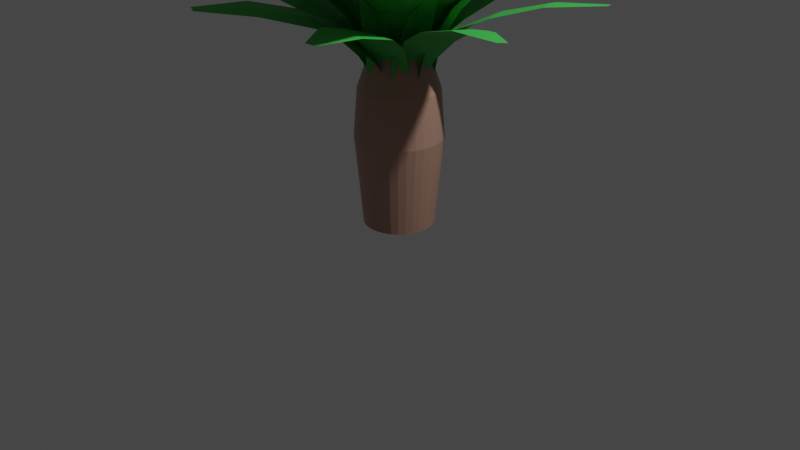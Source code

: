 # Source: Small_Palm_Tree.blend  (saved by Blender 2.80.75; exported with 4.5.12 LTS)
import bpy
from mathutils import Matrix  # noqa: F401  (used for matrix-valued properties, if any)

bpy.ops.wm.read_factory_settings(use_empty=True)
scene = bpy.context.scene
scene.name = 'Scene'

# ---- collections
col_collection = bpy.data.collections.new('Collection'); scene.collection.children.link(col_collection)

# ---- materials (node trees are filled in below, after node groups)
mat_mat_debug_palmtree_trunk = bpy.data.materials.new('Mat_DEBUG_PalmTree_Trunk')
mat_mat_debug_palmtree_trunk.alpha_threshold = 0.0
mat_mat_debug_palmtree_trunk.use_transparent_shadow = False
mat_mat_debug_palmtree_trunk.line_color = (0.0, 0.0, 0.0, 1.0)
mat_mat_debug_palmtree_leaves = bpy.data.materials.new('Mat_DEBUG_PalmTree_Leaves')
mat_mat_debug_palmtree_leaves.use_transparent_shadow = False

# ---- material node trees
mat_mat_debug_palmtree_trunk.use_nodes = True; mat_mat_debug_palmtree_trunk.node_tree.nodes.clear()
_N = mat_mat_debug_palmtree_trunk.node_tree.nodes; _L = mat_mat_debug_palmtree_trunk.node_tree.links
n0 = _N.new('ShaderNodeOutputMaterial'); n0.name = 'Material Output'; n0.location = (542, 341)
n1 = _N.new('ShaderNodeBsdfPrincipled'); n1.name = 'Principled BSDF'; n1.location = (197, 341)
n1.distribution = 'GGX'
n1.subsurface_method = 'BURLEY'
n1.inputs[2].default_value = 0.4
n1.inputs[3].default_value = 1.45
n1.inputs[27].default_value = (0.0, 0.0, 0.0, 1.0)
n1.inputs[28].default_value = 1.0
n2 = _N.new('ShaderNodeRGB'); n2.name = 'RGB'; n2.location = (-67, 301)
n2.outputs[0].default_value = (0.448, 0.2598, 0.1948, 1.0)
_L.new(n1.outputs[0], n0.inputs[0])
_L.new(n2.outputs[0], n1.inputs[0])
n0.is_active_output = True
mat_mat_debug_palmtree_leaves.use_nodes = True; mat_mat_debug_palmtree_leaves.node_tree.nodes.clear()
_N = mat_mat_debug_palmtree_leaves.node_tree.nodes; _L = mat_mat_debug_palmtree_leaves.node_tree.links
n0 = _N.new('ShaderNodeOutputMaterial'); n0.name = 'Material Output'; n0.location = (300, 300)
n1 = _N.new('ShaderNodeBsdfPrincipled'); n1.name = 'Principled BSDF'; n1.location = (10, 300)
n1.distribution = 'GGX'
n1.subsurface_method = 'BURLEY'
n1.inputs[3].default_value = 1.45
n1.inputs[27].default_value = (0.0, 0.0, 0.0, 1.0)
n1.inputs[28].default_value = 1.0
n2 = _N.new('ShaderNodeRGB'); n2.name = 'RGB'; n2.location = (-227, 243)
n2.outputs[0].default_value = (0.04742, 0.5, 0.07077, 1.0)
_L.new(n1.outputs[0], n0.inputs[0])
_L.new(n2.outputs[0], n1.inputs[0])
n0.is_active_output = True

# ---- world
world_world = bpy.data.worlds.new('World'); scene.world = world_world
world_world.use_nodes = True; world_world.node_tree.nodes.clear()
_N = world_world.node_tree.nodes; _L = world_world.node_tree.links
n0 = _N.new('ShaderNodeOutputWorld'); n0.name = 'World Output'; n0.location = (300, 300)
n1 = _N.new('ShaderNodeBackground'); n1.name = 'Background'; n1.location = (10, 300)
n1.inputs[0].default_value = (0.05088, 0.05088, 0.05088, 1.0)
_L.new(n1.outputs[0], n0.inputs[0])
n0.is_active_output = True
world_world.color = (0.05088, 0.05088, 0.05088)
world_world.use_sun_shadow = False
world_world.sun_shadow_jitter_overblur = 0.0

# ---- cameras
cam_camera = bpy.data.cameras.new('Camera')
cam_camera.clip_end = 100.0
cam_camera.ortho_scale = 7.314

# ---- lights
light_light = bpy.data.lights.new('Light', 'POINT')
light_light.transmission_factor = 0.0
light_light.energy = 1000.0
light_light.shadow_soft_size = 0.1
light_light.shadow_maximum_resolution = 0.006
light_light.use_absolute_resolution = True

# ---- meshes
me_cylinder_022 = bpy.data.meshes.new('Cylinder.022')
me_cylinder_022.from_pydata([(-1.302e-07, 0.9015, -1.192e-07), (-1.022e-07, 0.6062, 1.882), (0.1759, 0.8842, -1.192e-07), (0.1183, 0.5945, 1.882), (0.345, 0.8329, -1.192e-07), (0.232, 0.56, 1.882), (0.5008, 0.7496, -1.192e-07), (0.3368, 0.504, 1.882), (0.6375, 0.6375, -1.192e-07), (0.4286, 0.4286, 1.882), (0.7496, 0.5008, -1.192e-07), (0.504, 0.3368, 1.882), (0.8329, 0.345, -1.192e-07), (0.56, 0.232, 1.882), (0.8842, 0.1759, -1.192e-07), (0.5945, 0.1183, 1.882), (0.9015, -2.115e-07, -1.192e-07), (0.6062, -1.425e-07, 1.882), (0.8842, -0.1759, -1.192e-07), (0.5945, -0.1183, 1.882), (0.8329, -0.345, -1.192e-07), (0.56, -0.232, 1.882), (0.7496, -0.5008, -1.192e-07), (0.504, -0.3368, 1.882), (0.6375, -0.6375, -1.192e-07), (0.4286, -0.4286, 1.882), (0.5008, -0.7496, -1.192e-07), (0.3368, -0.504, 1.882), (0.345, -0.8329, -1.192e-07), (0.232, -0.56, 1.882), (0.1759, -0.8842, -1.192e-07), (0.1183, -0.5945, 1.882), (-4.239e-07, -0.9015, -1.192e-07), (-2.997e-07, -0.6062, 1.882), (-0.1759, -0.8842, -1.192e-07), (-0.1183, -0.5945, 1.882), (-0.345, -0.8329, -1.192e-07), (-0.232, -0.56, 1.882), (-0.5008, -0.7496, -1.192e-07), (-0.3368, -0.504, 1.882), (-0.6375, -0.6375, -1.192e-07), (-0.4286, -0.4286, 1.882), (-0.7496, -0.5008, -1.192e-07), (-0.504, -0.3368, 1.882), (-0.8329, -0.345, -1.192e-07), (-0.56, -0.232, 1.882), (-0.8842, -0.1759, -1.192e-07), (-0.5945, -0.1183, 1.882), (-0.9015, 5.91e-07, -1.192e-07), (-0.6062, 3.97e-07, 1.882), (-0.8842, 0.1759, -1.192e-07), (-0.5945, 0.1183, 1.882), (-0.8329, 0.345, -1.192e-07), (-0.56, 0.232, 1.882), (-0.7496, 0.5008, -1.192e-07), (-0.504, 0.3368, 1.882), (-0.6375, 0.6375, -1.192e-07), (-0.4286, 0.4286, 1.882), (-0.5008, 0.7496, -1.192e-07), (-0.3368, 0.504, 1.882), (-0.345, 0.8329, -1.192e-07), (-0.232, 0.56, 1.882), (-0.1759, 0.8842, -1.192e-07), (-0.1183, 0.5945, 1.882), (-1.397e-07, 1.004, 0.4619), (-1.496e-07, 1.111, 0.9165), (-1.379e-07, 1.019, 1.405), (0.1987, 0.9991, 1.405), (0.2168, 1.09, 0.9165), (0.196, 0.9851, 0.4619), (0.3898, 0.9412, 1.405), (0.4253, 1.027, 0.9165), (0.3844, 0.928, 0.4619), (0.566, 0.847, 1.405), (0.6174, 0.924, 0.9165), (0.558, 0.8351, 0.4619), (0.7203, 0.7203, 1.405), (0.7858, 0.7858, 0.9165), (0.7102, 0.7102, 0.4619), (0.847, 0.566, 1.405), (0.924, 0.6174, 0.9165), (0.8351, 0.558, 0.4619), (0.9412, 0.3898, 1.405), (1.027, 0.4253, 0.9165), (0.928, 0.3844, 0.4619), (0.9991, 0.1987, 1.405), (1.09, 0.2168, 0.9165), (0.9851, 0.1959, 0.4619), (1.019, -2.33e-07, 1.405), (1.111, -2.565e-07, 0.9165), (1.004, -2.336e-07, 0.4619), (0.9991, -0.1987, 1.405), (1.09, -0.2168, 0.9165), (0.9851, -0.196, 0.4619), (0.9412, -0.3898, 1.405), (1.027, -0.4253, 0.9165), (0.928, -0.3844, 0.4619), (0.847, -0.566, 1.405), (0.924, -0.6174, 0.9165), (0.8351, -0.558, 0.4619), (0.7203, -0.7203, 1.405), (0.7858, -0.7858, 0.9165), (0.7102, -0.7102, 0.4619), (0.566, -0.847, 1.405), (0.6174, -0.924, 0.9165), (0.558, -0.8351, 0.4619), (0.3898, -0.9412, 1.405), (0.4253, -1.027, 0.9165), (0.3844, -0.928, 0.4619), (0.1987, -0.9991, 1.405), (0.2168, -1.09, 0.9165), (0.1959, -0.9851, 0.4619), (-4.699e-07, -1.019, 1.405), (-5.117e-07, -1.111, 0.9165), (-4.67e-07, -1.004, 0.4619), (-0.1987, -0.9991, 1.405), (-0.2168, -1.09, 0.9165), (-0.196, -0.9851, 0.4619), (-0.3898, -0.9412, 1.405), (-0.4253, -1.027, 0.9165), (-0.3844, -0.928, 0.4619), (-0.566, -0.847, 1.405), (-0.6174, -0.924, 0.9165), (-0.558, -0.8351, 0.4619), (-0.7203, -0.7203, 1.405), (-0.7858, -0.7858, 0.9165), (-0.7102, -0.7102, 0.4619), (-0.847, -0.566, 1.405), (-0.924, -0.6174, 0.9165), (-0.8351, -0.558, 0.4619), (-0.9412, -0.3898, 1.405), (-1.027, -0.4253, 0.9165), (-0.928, -0.3844, 0.4619), (-0.9991, -0.1987, 1.405), (-1.09, -0.2168, 0.9165), (-0.9851, -0.1959, 0.4619), (-1.019, 6.737e-07, 1.405), (-1.111, 7.326e-07, 0.9165), (-1.004, 6.605e-07, 0.4619), (-0.9991, 0.1987, 1.405), (-1.09, 0.2168, 0.9165), (-0.9851, 0.196, 0.4619), (-0.9412, 0.3898, 1.405), (-1.027, 0.4253, 0.9165), (-0.928, 0.3844, 0.4619), (-0.847, 0.566, 1.405), (-0.924, 0.6174, 0.9165), (-0.8351, 0.558, 0.4619), (-0.7203, 0.7203, 1.405), (-0.7858, 0.7858, 0.9165), (-0.7102, 0.7102, 0.4619), (-0.566, 0.847, 1.405), (-0.6174, 0.924, 0.9165), (-0.558, 0.8351, 0.4619), (-0.3898, 0.9412, 1.405), (-0.4253, 1.027, 0.9165), (-0.3844, 0.928, 0.4619), (-0.1987, 0.9991, 1.405), (-0.2168, 1.09, 0.9165), (-0.1959, 0.9851, 0.4619)], [], [(66, 1, 3, 67), (67, 3, 5, 70), (70, 5, 7, 73), (73, 7, 9, 76), (76, 9, 11, 79), (79, 11, 13, 82), (82, 13, 15, 85), (85, 15, 17, 88), (88, 17, 19, 91), (91, 19, 21, 94), (94, 21, 23, 97), (97, 23, 25, 100), (100, 25, 27, 103), (103, 27, 29, 106), (106, 29, 31, 109), (109, 31, 33, 112), (112, 33, 35, 115), (115, 35, 37, 118), (118, 37, 39, 121), (121, 39, 41, 124), (124, 41, 43, 127), (127, 43, 45, 130), (130, 45, 47, 133), (133, 47, 49, 136), (136, 49, 51, 139), (139, 51, 53, 142), (142, 53, 55, 145), (145, 55, 57, 148), (148, 57, 59, 151), (151, 59, 61, 154), (3, 1, 63, 61, 59, 57, 55, 53, 51, 49, 47, 45, 43, 41, 39, 37, 35, 33, 31, 29, 27, 25, 23, 21, 19, 17, 15, 13, 11, 9, 7, 5), (154, 61, 63, 157), (157, 63, 1, 66), (0, 2, 4, 6, 8, 10, 12, 14, 16, 18, 20, 22, 24, 26, 28, 30, 32, 34, 36, 38, 40, 42, 44, 46, 48, 50, 52, 54, 56, 58, 60, 62), (62, 159, 64, 0), (159, 158, 65, 64), (158, 157, 66, 65), (60, 156, 159, 62), (156, 155, 158, 159), (155, 154, 157, 158), (58, 153, 156, 60), (153, 152, 155, 156), (152, 151, 154, 155), (56, 150, 153, 58), (150, 149, 152, 153), (149, 148, 151, 152), (54, 147, 150, 56), (147, 146, 149, 150), (146, 145, 148, 149), (52, 144, 147, 54), (144, 143, 146, 147), (143, 142, 145, 146), (50, 141, 144, 52), (141, 140, 143, 144), (140, 139, 142, 143), (48, 138, 141, 50), (138, 137, 140, 141), (137, 136, 139, 140), (46, 135, 138, 48), (135, 134, 137, 138), (134, 133, 136, 137), (44, 132, 135, 46), (132, 131, 134, 135), (131, 130, 133, 134), (42, 129, 132, 44), (129, 128, 131, 132), (128, 127, 130, 131), (40, 126, 129, 42), (126, 125, 128, 129), (125, 124, 127, 128), (38, 123, 126, 40), (123, 122, 125, 126), (122, 121, 124, 125), (36, 120, 123, 38), (120, 119, 122, 123), (119, 118, 121, 122), (34, 117, 120, 36), (117, 116, 119, 120), (116, 115, 118, 119), (32, 114, 117, 34), (114, 113, 116, 117), (113, 112, 115, 116), (30, 111, 114, 32), (111, 110, 113, 114), (110, 109, 112, 113), (28, 108, 111, 30), (108, 107, 110, 111), (107, 106, 109, 110), (26, 105, 108, 28), (105, 104, 107, 108), (104, 103, 106, 107), (24, 102, 105, 26), (102, 101, 104, 105), (101, 100, 103, 104), (22, 99, 102, 24), (99, 98, 101, 102), (98, 97, 100, 101), (20, 96, 99, 22), (96, 95, 98, 99), (95, 94, 97, 98), (18, 93, 96, 20), (93, 92, 95, 96), (92, 91, 94, 95), (16, 90, 93, 18), (90, 89, 92, 93), (89, 88, 91, 92), (14, 87, 90, 16), (87, 86, 89, 90), (86, 85, 88, 89), (12, 84, 87, 14), (84, 83, 86, 87), (83, 82, 85, 86), (10, 81, 84, 12), (81, 80, 83, 84), (80, 79, 82, 83), (8, 78, 81, 10), (78, 77, 80, 81), (77, 76, 79, 80), (6, 75, 78, 8), (75, 74, 77, 78), (74, 73, 76, 77), (4, 72, 75, 6), (72, 71, 74, 75), (71, 70, 73, 74), (2, 69, 72, 4), (69, 68, 71, 72), (68, 67, 70, 71), (0, 64, 69, 2), (64, 65, 68, 69), (65, 66, 67, 68)])
_uv = me_cylinder_022.uv_layers.new(name='UVMap')
_uv.uv.foreach_set('vector', [1.0, 0.875, 1.0, 1.0, 0.9688, 1.0, 0.9688, 0.875, 0.9688, 0.875, 0.9688, 1.0, 0.9375, 1.0, 0.9375, 0.875, 0.9375, 0.875, 0.9375, 1.0, 0.9062, 1.0, 0.9062, 0.875, 0.9062, 0.875, 0.9062, 1.0, 0.875, 1.0, 0.875, 0.875, 0.875, 0.875, 0.875, 1.0, 0.8438, 1.0, 0.8438, 0.875, 0.8438, 0.875, 0.8438, 1.0, 0.8125, 1.0, 0.8125, 0.875, 0.8125, 0.875, 0.8125, 1.0, 0.7812, 1.0, 0.7812, 0.875, 0.7812, 0.875, 0.7812, 1.0, 0.75, 1.0, 0.75, 0.875, 0.75, 0.875, 0.75, 1.0, 0.7188, 1.0, 0.7188, 0.875, 0.7188, 0.875, 0.7188, 1.0, 0.6875, 1.0, 0.6875, 0.875, 0.6875, 0.875, 0.6875, 1.0, 0.6562, 1.0, 0.6562, 0.875, 0.6562, 0.875, 0.6562, 1.0, 0.625, 1.0, 0.625, 0.875, 0.625, 0.875, 0.625, 1.0, 0.5938, 1.0, 0.5938, 0.875, 0.5938, 0.875, 0.5938, 1.0, 0.5625, 1.0, 0.5625, 0.875, 0.5625, 0.875, 0.5625, 1.0, 0.5312, 1.0, 0.5312, 0.875, 0.5312, 0.875, 0.5312, 1.0, 0.5, 1.0, 0.5, 0.875, 0.5, 0.875, 0.5, 1.0, 0.4688, 1.0, 0.4688, 0.875, 0.4688, 0.875, 0.4688, 1.0, 0.4375, 1.0, 0.4375, 0.875, 0.4375, 0.875, 0.4375, 1.0, 0.4062, 1.0, 0.4062, 0.875, 0.4062, 0.875, 0.4062, 1.0, 0.375, 1.0, 0.375, 0.875, 0.375, 0.875, 0.375, 1.0, 0.3438, 1.0, 0.3438, 0.875, 0.3438, 0.875, 0.3438, 1.0, 0.3125, 1.0, 0.3125, 0.875, 0.3125, 0.875, 0.3125, 1.0, 0.2812, 1.0, 0.2812, 0.875, 0.2812, 0.875, 0.2812, 1.0, 0.25, 1.0, 0.25, 0.875, 0.25, 0.875, 0.25, 1.0, 0.2188, 1.0, 0.2188, 0.875, 0.2188, 0.875, 0.2188, 1.0, 0.1875, 1.0, 0.1875, 0.875, 0.1875, 0.875, 0.1875, 1.0, 0.1562, 1.0, 0.1562, 0.875, 0.1562, 0.875, 0.1562, 1.0, 0.125, 1.0, 0.125, 0.875, 0.125, 0.875, 0.125, 1.0, 0.09375, 1.0, 0.09375, 0.875, 0.09375, 0.875, 0.09375, 1.0, 0.0625, 1.0, 0.0625, 0.875, 0.2968, 0.4854, 0.25, 0.49, 0.2032, 0.4854, 0.1582, 0.4717, 0.1167, 0.4496, 0.08029, 0.4197, 0.05045, 0.3833, 0.02827, 0.3418, 0.01461, 0.2968, 0.01, 0.25, 0.01461, 0.2032, 0.02827, 0.1582, 0.05045, 0.1167, 0.08029, 0.08029, 0.1167, 0.05045, 0.1582, 0.02827, 0.2032, 0.01461, 0.25, 0.01, 0.2968, 0.01461, 0.3418, 0.02827, 0.3833, 0.05045, 0.4197, 0.08029, 0.4496, 0.1167, 0.4717, 0.1582, 0.4854, 0.2032, 0.49, 0.25, 0.4854, 0.2968, 0.4717, 0.3418, 0.4496, 0.3833, 0.4197, 0.4197, 0.3833, 0.4496, 0.3418, 0.4717, 0.0625, 0.875, 0.0625, 1.0, 0.03125, 1.0, 0.03125, 0.875, 0.03125, 0.875, 0.03125, 1.0, 0.0, 1.0, 0.0, 0.875, 0.75, 0.49, 0.7968, 0.4854, 0.8418, 0.4717, 0.8833, 0.4496, 0.9197, 0.4197, 0.9496, 0.3833, 0.9717, 0.3418, 0.9854, 0.2968, 0.99, 0.25, 0.9854, 0.2032, 0.9717, 0.1582, 0.9496, 0.1167, 0.9197, 0.08029, 0.8833, 0.05045, 0.8418, 0.02827, 0.7968, 0.01461, 0.75, 0.01, 0.7032, 0.01461, 0.6582, 0.02827, 0.6167, 0.05045, 0.5803, 0.08029, 0.5504, 0.1167, 0.5283, 0.1582, 0.5146, 0.2032, 0.51, 0.25, 0.5146, 0.2968, 0.5283, 0.3418, 0.5504, 0.3833, 0.5803, 0.4197, 0.6167, 0.4496, 0.6582, 0.4717, 0.7032, 0.4854, 0.03125, 0.5, 0.03125, 0.625, 0.0, 0.625, 0.0, 0.5, 0.03125, 0.625, 0.03125, 0.75, 0.0, 0.75, 0.0, 0.625, 0.03125, 0.75, 0.03125, 0.875, 0.0, 0.875, 0.0, 0.75, 0.0625, 0.5, 0.0625, 0.625, 0.03125, 0.625, 0.03125, 0.5, 0.0625, 0.625, 0.0625, 0.75, 0.03125, 0.75, 0.03125, 0.625, 0.0625, 0.75, 0.0625, 0.875, 0.03125, 0.875, 0.03125, 0.75, 0.09375, 0.5, 0.09375, 0.625, 0.0625, 0.625, 0.0625, 0.5, 0.09375, 0.625, 0.09375, 0.75, 0.0625, 0.75, 0.0625, 0.625, 0.09375, 0.75, 0.09375, 0.875, 0.0625, 0.875, 0.0625, 0.75, 0.125, 0.5, 0.125, 0.625, 0.09375, 0.625, 0.09375, 0.5, 0.125, 0.625, 0.125, 0.75, 0.09375, 0.75, 0.09375, 0.625, 0.125, 0.75, 0.125, 0.875, 0.09375, 0.875, 0.09375, 0.75, 0.1562, 0.5, 0.1562, 0.625, 0.125, 0.625, 0.125, 0.5, 0.1562, 0.625, 0.1562, 0.75, 0.125, 0.75, 0.125, 0.625, 0.1562, 0.75, 0.1562, 0.875, 0.125, 0.875, 0.125, 0.75, 0.1875, 0.5, 0.1875, 0.625, 0.1562, 0.625, 0.1562, 0.5, 0.1875, 0.625, 0.1875, 0.75, 0.1562, 0.75, 0.1562, 0.625, 0.1875, 0.75, 0.1875, 0.875, 0.1562, 0.875, 0.1562, 0.75, 0.2188, 0.5, 0.2188, 0.625, 0.1875, 0.625, 0.1875, 0.5, 0.2188, 0.625, 0.2188, 0.75, 0.1875, 0.75, 0.1875, 0.625, 0.2188, 0.75, 0.2188, 0.875, 0.1875, 0.875, 0.1875, 0.75, 0.25, 0.5, 0.25, 0.625, 0.2188, 0.625, 0.2188, 0.5, 0.25, 0.625, 0.25, 0.75, 0.2188, 0.75, 0.2188, 0.625, 0.25, 0.75, 0.25, 0.875, 0.2188, 0.875, 0.2188, 0.75, 0.2812, 0.5, 0.2812, 0.625, 0.25, 0.625, 0.25, 0.5, 0.2812, 0.625, 0.2812, 0.75, 0.25, 0.75, 0.25, 0.625, 0.2812, 0.75, 0.2812, 0.875, 0.25, 0.875, 0.25, 0.75, 0.3125, 0.5, 0.3125, 0.625, 0.2812, 0.625, 0.2812, 0.5, 0.3125, 0.625, 0.3125, 0.75, 0.2812, 0.75, 0.2812, 0.625, 0.3125, 0.75, 0.3125, 0.875, 0.2812, 0.875, 0.2812, 0.75, 0.3438, 0.5, 0.3438, 0.625, 0.3125, 0.625, 0.3125, 0.5, 0.3438, 0.625, 0.3438, 0.75, 0.3125, 0.75, 0.3125, 0.625, 0.3438, 0.75, 0.3438, 0.875, 0.3125, 0.875, 0.3125, 0.75, 0.375, 0.5, 0.375, 0.625, 0.3438, 0.625, 0.3438, 0.5, 0.375, 0.625, 0.375, 0.75, 0.3438, 0.75, 0.3438, 0.625, 0.375, 0.75, 0.375, 0.875, 0.3438, 0.875, 0.3438, 0.75, 0.4062, 0.5, 0.4062, 0.625, 0.375, 0.625, 0.375, 0.5, 0.4062, 0.625, 0.4062, 0.75, 0.375, 0.75, 0.375, 0.625, 0.4062, 0.75, 0.4062, 0.875, 0.375, 0.875, 0.375, 0.75, 0.4375, 0.5, 0.4375, 0.625, 0.4062, 0.625, 0.4062, 0.5, 0.4375, 0.625, 0.4375, 0.75, 0.4062, 0.75, 0.4062, 0.625, 0.4375, 0.75, 0.4375, 0.875, 0.4062, 0.875, 0.4062, 0.75, 0.4688, 0.5, 0.4688, 0.625, 0.4375, 0.625, 0.4375, 0.5, 0.4688, 0.625, 0.4687, 0.75, 0.4375, 0.75, 0.4375, 0.625, 0.4687, 0.75, 0.4688, 0.875, 0.4375, 0.875, 0.4375, 0.75, 0.5, 0.5, 0.5, 0.625, 0.4688, 0.625, 0.4688, 0.5, 0.5, 0.625, 0.5, 0.75, 0.4687, 0.75, 0.4688, 0.625, 0.5, 0.75, 0.5, 0.875, 0.4688, 0.875, 0.4687, 0.75, 0.5312, 0.5, 0.5312, 0.625, 0.5, 0.625, 0.5, 0.5, 0.5312, 0.625, 0.5312, 0.75, 0.5, 0.75, 0.5, 0.625, 0.5312, 0.75, 0.5312, 0.875, 0.5, 0.875, 0.5, 0.75, 0.5625, 0.5, 0.5625, 0.625, 0.5312, 0.625, 0.5312, 0.5, 0.5625, 0.625, 0.5625, 0.75, 0.5312, 0.75, 0.5312, 0.625, 0.5625, 0.75, 0.5625, 0.875, 0.5312, 0.875, 0.5312, 0.75, 0.5938, 0.5, 0.5938, 0.625, 0.5625, 0.625, 0.5625, 0.5, 0.5938, 0.625, 0.5938, 0.75, 0.5625, 0.75, 0.5625, 0.625, 0.5938, 0.75, 0.5938, 0.875, 0.5625, 0.875, 0.5625, 0.75, 0.625, 0.5, 0.625, 0.625, 0.5938, 0.625, 0.5938, 0.5, 0.625, 0.625, 0.625, 0.75, 0.5938, 0.75, 0.5938, 0.625, 0.625, 0.75, 0.625, 0.875, 0.5938, 0.875, 0.5938, 0.75, 0.6562, 0.5, 0.6562, 0.625, 0.625, 0.625, 0.625, 0.5, 0.6562, 0.625, 0.6562, 0.75, 0.625, 0.75, 0.625, 0.625, 0.6562, 0.75, 0.6562, 0.875, 0.625, 0.875, 0.625, 0.75, 0.6875, 0.5, 0.6875, 0.625, 0.6562, 0.625, 0.6562, 0.5, 0.6875, 0.625, 0.6875, 0.75, 0.6562, 0.75, 0.6562, 0.625, 0.6875, 0.75, 0.6875, 0.875, 0.6562, 0.875, 0.6562, 0.75, 0.7188, 0.5, 0.7188, 0.625, 0.6875, 0.625, 0.6875, 0.5, 0.7188, 0.625, 0.7188, 0.75, 0.6875, 0.75, 0.6875, 0.625, 0.7188, 0.75, 0.7188, 0.875, 0.6875, 0.875, 0.6875, 0.75, 0.75, 0.5, 0.75, 0.625, 0.7188, 0.625, 0.7188, 0.5, 0.75, 0.625, 0.75, 0.75, 0.7188, 0.75, 0.7188, 0.625, 0.75, 0.75, 0.75, 0.875, 0.7188, 0.875, 0.7188, 0.75, 0.7812, 0.5, 0.7812, 0.625, 0.75, 0.625, 0.75, 0.5, 0.7812, 0.625, 0.7812, 0.75, 0.75, 0.75, 0.75, 0.625, 0.7812, 0.75, 0.7812, 0.875, 0.75, 0.875, 0.75, 0.75, 0.8125, 0.5, 0.8125, 0.625, 0.7812, 0.625, 0.7812, 0.5, 0.8125, 0.625, 0.8125, 0.75, 0.7812, 0.75, 0.7812, 0.625, 0.8125, 0.75, 0.8125, 0.875, 0.7812, 0.875, 0.7812, 0.75, 0.8438, 0.5, 0.8438, 0.625, 0.8125, 0.625, 0.8125, 0.5, 0.8438, 0.625, 0.8437, 0.75, 0.8125, 0.75, 0.8125, 0.625, 0.8437, 0.75, 0.8438, 0.875, 0.8125, 0.875, 0.8125, 0.75, 0.875, 0.5, 0.875, 0.625, 0.8438, 0.625, 0.8438, 0.5, 0.875, 0.625, 0.875, 0.75, 0.8437, 0.75, 0.8438, 0.625, 0.875, 0.75, 0.875, 0.875, 0.8438, 0.875, 0.8437, 0.75, 0.9062, 0.5, 0.9062, 0.625, 0.875, 0.625, 0.875, 0.5, 0.9062, 0.625, 0.9062, 0.75, 0.875, 0.75, 0.875, 0.625, 0.9062, 0.75, 0.9062, 0.875, 0.875, 0.875, 0.875, 0.75, 0.9375, 0.5, 0.9375, 0.625, 0.9062, 0.625, 0.9062, 0.5, 0.9375, 0.625, 0.9375, 0.75, 0.9062, 0.75, 0.9062, 0.625, 0.9375, 0.75, 0.9375, 0.875, 0.9062, 0.875, 0.9062, 0.75, 0.9688, 0.5, 0.9688, 0.625, 0.9375, 0.625, 0.9375, 0.5, 0.9688, 0.625, 0.9688, 0.75, 0.9375, 0.75, 0.9375, 0.625, 0.9688, 0.75, 0.9688, 0.875, 0.9375, 0.875, 0.9375, 0.75, 1.0, 0.5, 1.0, 0.625, 0.9688, 0.625, 0.9688, 0.5, 1.0, 0.625, 1.0, 0.75, 0.9688, 0.75, 0.9688, 0.625, 1.0, 0.75, 1.0, 0.875, 0.9688, 0.875, 0.9688, 0.75])
me_cylinder_022.materials.append(mat_mat_debug_palmtree_trunk)
me_cylinder_022.use_remesh_preserve_volume = False
me_cylinder_022.use_remesh_preserve_attributes = False
me_cylinder_022.use_mirror_vertex_groups = False
me_cylinder_022.update()
me_cylinder_020 = bpy.data.meshes.new('Cylinder.020')
me_cylinder_020.from_pydata([(0.09758, 0.07441, -0.2983), (1.706, 0.1131, 1.373), (0.09485, -0.2213, -0.2723), (1.705, 0.002606, 1.383), (0.2029, 0.1851, 0.1559), (0.4045, 0.2675, 0.5099), (0.7188, 0.2993, 0.814), (1.164, 0.2585, 1.125), (1.16, -0.174, 1.163), (0.7136, -0.2602, 0.8631), (0.3995, -0.2761, 0.5577), (0.1989, -0.2531, 0.1944), (0.09622, -0.07347, -0.2853), (1.706, 0.05784, 1.378), (0.1732, -0.03256, 0.1884), (0.3761, -0.003187, 0.5439), (0.6915, 0.02065, 0.8483), (1.143, 0.04309, 1.151), (0.1168, 0.06429, -0.1665), (1.539, -0.484, 0.6601), (0.03332, -0.1395, -0.1395), (1.508, -0.5602, 0.6701), (0.3167, 0.07992, 0.1302), (0.5492, 0.05487, 0.3346), (0.7995, -0.01627, 0.4794), (1.174, -0.2111, 0.6014), (1.052, -0.5092, 0.6409), (0.6714, -0.4197, 0.5305), (0.3958, -0.3197, 0.3842), (0.1931, -0.2221, 0.1702), (0.07505, -0.03761, -0.153), (1.523, -0.5221, 0.6651), (0.2401, -0.06294, 0.1658), (0.4582, -0.1248, 0.3724), (0.7367, -0.2197, 0.5175), (1.103, -0.3546, 0.6307), (0.08647, -0.009038, -0.042), (0.5929, 0.3528, 1.123), (0.1979, -0.1361, -0.0433), (0.6345, 0.3054, 1.122), (0.04963, 0.01004, 0.2276), (0.07127, 0.06676, 0.4563), (0.1626, 0.1507, 0.6729), (0.335, 0.2513, 0.9098), (0.498, 0.06544, 0.9079), (0.3735, -0.08962, 0.6704), (0.2761, -0.1668, 0.4539), (0.2148, -0.1782, 0.2257), (0.1422, -0.07257, -0.04265), (0.6137, 0.3291, 1.123), (0.1192, -0.0955, 0.2296), (0.1619, -0.06043, 0.4566), (0.2567, 0.0206, 0.6731), (0.4078, 0.1507, 0.91), (8.993e-05, 3.912e-08, -0.2921), (0.01638, 0.1216, -0.2983), (1.126, 1.286, 1.373), (0.2236, -0.08944, -0.2723), (1.204, 1.207, 1.383), (0.01259, 0.2744, 0.1559), (0.0969, 0.4752, 0.5099), (0.2966, 0.7199, 0.814), (0.64, 1.006, 1.125), (0.9431, 0.697, 1.163), (0.6886, 0.3207, 0.8631), (0.4778, 0.08724, 0.5577), (0.3196, -0.03832, 0.1944), (0.12, 0.01609, -0.2853), (1.165, 1.247, 1.378), (0.1455, 0.09942, 0.1884), (0.2682, 0.2637, 0.5439), (0.4744, 0.5036, 0.8483), (0.7775, 0.8384, 1.151), (0.03711, 0.128, -0.1665), (1.43, 0.7458, 0.6601), (0.1222, -0.07509, -0.1395), (1.462, 0.6699, 0.6701), (0.1674, 0.2805, 0.1302), (0.3495, 0.4271, 0.3346), (0.5768, 0.5538, 0.4794), (0.9798, 0.6812, 0.6014), (1.104, 0.3841, 0.6409), (0.7715, 0.178, 0.5305), (0.506, 0.05379, 0.3842), (0.2935, -0.02049, 0.1702), (0.07966, 0.02647, -0.153), (1.446, 0.7078, 0.6651), (0.2143, 0.1253, 0.1658), (0.4123, 0.2357, 0.3724), (0.6763, 0.3656, 0.5175), (1.031, 0.5291, 0.6307), (0.06753, 0.05475, -0.042), (0.1697, 0.6687, 1.123), (0.2362, 0.04372, -0.0433), (0.2327, 0.6646, 1.122), (0.02799, 0.04219, 0.2276), (0.003192, 0.09761, 0.4563), (0.00844, 0.2216, 0.6729), (0.05922, 0.4146, 0.9098), (0.3059, 0.3984, 0.9079), (0.3275, 0.2007, 0.6704), (0.3132, 0.07733, 0.4539), (0.2779, 0.02585, 0.2257), (0.1519, 0.04923, -0.04265), (0.2012, 0.6666, 1.123), (0.1518, 0.01678, 0.2296), (0.1572, 0.07172, 0.4566), (0.167, 0.1961, 0.6731), (0.1818, 0.3949, 0.91), (6.356e-05, 6.362e-05, -0.2921), (-0.07441, 0.09758, -0.2983), (-0.1131, 1.706, 1.373), (0.2213, 0.09485, -0.2723), (-0.002606, 1.705, 1.383), (-0.1851, 0.2029, 0.1559), (-0.2675, 0.4045, 0.5099), (-0.2993, 0.7188, 0.814), (-0.2585, 1.164, 1.125), (0.174, 1.16, 1.163), (0.2602, 0.7136, 0.8631), (0.2761, 0.3995, 0.5577), (0.2531, 0.1989, 0.1944), (0.07347, 0.09622, -0.2853), (-0.05784, 1.706, 1.378), (0.03256, 0.1732, 0.1884), (0.003187, 0.3761, 0.5439), (-0.02065, 0.6915, 0.8483), (-0.04309, 1.143, 1.151), (-0.06429, 0.1168, -0.1665), (0.484, 1.539, 0.6601), (0.1395, 0.03332, -0.1395), (0.5602, 1.508, 0.6701), (-0.07992, 0.3167, 0.1302), (-0.05487, 0.5492, 0.3346), (0.01627, 0.7995, 0.4794), (0.2111, 1.174, 0.6014), (0.5092, 1.052, 0.6409), (0.4197, 0.6714, 0.5305), (0.3197, 0.3958, 0.3842), (0.2221, 0.1931, 0.1702), (0.03761, 0.07505, -0.153), (0.5221, 1.523, 0.6651), (0.06294, 0.2401, 0.1658), (0.1248, 0.4582, 0.3724), (0.2197, 0.7367, 0.5175), (0.3546, 1.103, 0.6307), (0.009038, 0.08647, -0.042), (-0.3528, 0.5929, 1.123), (0.1361, 0.1979, -0.0433), (-0.3054, 0.6345, 1.122), (-0.01004, 0.04963, 0.2276), (-0.06676, 0.07127, 0.4563), (-0.1507, 0.1626, 0.6729), (-0.2513, 0.335, 0.9098), (-0.06544, 0.498, 0.9079), (0.08962, 0.3735, 0.6704), (0.1668, 0.2761, 0.4539), (0.1782, 0.2148, 0.2257), (0.07257, 0.1422, -0.04265), (-0.3291, 0.6137, 1.123), (0.0955, 0.1192, 0.2296), (0.06043, 0.1619, 0.4566), (-0.0206, 0.2567, 0.6731), (-0.1507, 0.4078, 0.91), (-3.912e-08, 8.993e-05, -0.2921), (-0.1216, 0.01638, -0.2983), (-1.286, 1.126, 1.373), (0.08944, 0.2236, -0.2723), (-1.207, 1.204, 1.383), (-0.2744, 0.01259, 0.1559), (-0.4752, 0.0969, 0.5099), (-0.7199, 0.2966, 0.814), (-1.006, 0.64, 1.125), (-0.697, 0.9431, 1.163), (-0.3207, 0.6886, 0.8631), (-0.08724, 0.4778, 0.5577), (0.03832, 0.3196, 0.1944), (-0.01609, 0.12, -0.2853), (-1.247, 1.165, 1.378), (-0.09942, 0.1455, 0.1884), (-0.2637, 0.2682, 0.5439), (-0.5036, 0.4744, 0.8483), (-0.8384, 0.7775, 1.151), (-0.128, 0.03711, -0.1665), (-0.7458, 1.43, 0.6601), (0.07509, 0.1222, -0.1395), (-0.6699, 1.462, 0.6701), (-0.2805, 0.1674, 0.1302), (-0.4271, 0.3495, 0.3346), (-0.5538, 0.5768, 0.4794), (-0.6812, 0.9798, 0.6014), (-0.3841, 1.104, 0.6409), (-0.178, 0.7715, 0.5305), (-0.05379, 0.506, 0.3842), (0.02049, 0.2935, 0.1702), (-0.02647, 0.07966, -0.153), (-0.7078, 1.446, 0.6651), (-0.1253, 0.2143, 0.1658), (-0.2357, 0.4123, 0.3724), (-0.3656, 0.6763, 0.5175), (-0.5291, 1.031, 0.6307), (-0.05475, 0.06753, -0.042), (-0.6687, 0.1697, 1.123), (-0.04372, 0.2362, -0.0433), (-0.6646, 0.2327, 1.122), (-0.04219, 0.02799, 0.2276), (-0.09761, 0.003192, 0.4563), (-0.2216, 0.00844, 0.6729), (-0.4146, 0.05922, 0.9098), (-0.3984, 0.3059, 0.9079), (-0.2007, 0.3275, 0.6704), (-0.07733, 0.3132, 0.4539), (-0.02585, 0.2779, 0.2257), (-0.04923, 0.1519, -0.04265), (-0.6666, 0.2012, 1.123), (-0.01678, 0.1518, 0.2296), (-0.07172, 0.1572, 0.4566), (-0.1961, 0.167, 0.6731), (-0.3949, 0.1818, 0.91), (-6.362e-05, 6.356e-05, -0.2921), (-0.09758, -0.07441, -0.2983), (-1.706, -0.1131, 1.373), (-0.09485, 0.2213, -0.2723), (-1.705, -0.002606, 1.383), (-0.2029, -0.1851, 0.1559), (-0.4045, -0.2675, 0.5099), (-0.7188, -0.2993, 0.814), (-1.164, -0.2585, 1.125), (-1.16, 0.174, 1.163), (-0.7136, 0.2602, 0.8631), (-0.3995, 0.2761, 0.5577), (-0.1989, 0.2531, 0.1944), (-0.09622, 0.07347, -0.2853), (-1.706, -0.05784, 1.378), (-0.1732, 0.03256, 0.1884), (-0.3761, 0.003187, 0.5439), (-0.6915, -0.02065, 0.8483), (-1.143, -0.04309, 1.151), (-0.1168, -0.06429, -0.1665), (-1.539, 0.484, 0.6601), (-0.03332, 0.1395, -0.1395), (-1.508, 0.5602, 0.6701), (-0.3167, -0.07992, 0.1302), (-0.5492, -0.05487, 0.3346), (-0.7995, 0.01627, 0.4794), (-1.174, 0.2111, 0.6014), (-1.052, 0.5092, 0.6409), (-0.6714, 0.4197, 0.5305), (-0.3958, 0.3197, 0.3842), (-0.1931, 0.2221, 0.1702), (-0.07505, 0.03761, -0.153), (-1.523, 0.5221, 0.6651), (-0.2401, 0.06294, 0.1658), (-0.4582, 0.1248, 0.3724), (-0.7367, 0.2197, 0.5175), (-1.103, 0.3546, 0.6307), (-0.08647, 0.009038, -0.042), (-0.5929, -0.3528, 1.123), (-0.1979, 0.1361, -0.0433), (-0.6345, -0.3054, 1.122), (-0.04963, -0.01004, 0.2276), (-0.07127, -0.06676, 0.4563), (-0.1626, -0.1507, 0.6729), (-0.335, -0.2513, 0.9098), (-0.498, -0.06544, 0.9079), (-0.3735, 0.08962, 0.6704), (-0.2761, 0.1668, 0.4539), (-0.2148, 0.1782, 0.2257), (-0.1422, 0.07257, -0.04265), (-0.6137, -0.3291, 1.123), (-0.1192, 0.0955, 0.2296), (-0.1619, 0.06043, 0.4566), (-0.2567, -0.0206, 0.6731), (-0.4078, -0.1507, 0.91), (-8.993e-05, -3.912e-08, -0.2921), (-0.01638, -0.1216, -0.2983), (-1.126, -1.286, 1.373), (-0.2236, 0.08944, -0.2723), (-1.204, -1.207, 1.383), (-0.01259, -0.2744, 0.1559), (-0.0969, -0.4752, 0.5099), (-0.2966, -0.7199, 0.814), (-0.64, -1.006, 1.125), (-0.9431, -0.697, 1.163), (-0.6886, -0.3207, 0.8631), (-0.4778, -0.08724, 0.5577), (-0.3196, 0.03832, 0.1944), (-0.12, -0.01609, -0.2853), (-1.165, -1.247, 1.378), (-0.1455, -0.09942, 0.1884), (-0.2682, -0.2637, 0.5439), (-0.4744, -0.5036, 0.8483), (-0.7775, -0.8384, 1.151), (-0.03711, -0.128, -0.1665), (-1.43, -0.7458, 0.6601), (-0.1222, 0.07509, -0.1395), (-1.462, -0.6699, 0.6701), (-0.1674, -0.2805, 0.1302), (-0.3495, -0.4271, 0.3346), (-0.5768, -0.5538, 0.4794), (-0.9798, -0.6812, 0.6014), (-1.104, -0.3841, 0.6409), (-0.7715, -0.178, 0.5305), (-0.506, -0.05379, 0.3842), (-0.2935, 0.02049, 0.1702), (-0.07966, -0.02647, -0.153), (-1.446, -0.7078, 0.6651), (-0.2143, -0.1253, 0.1658), (-0.4123, -0.2357, 0.3724), (-0.6763, -0.3656, 0.5175), (-1.031, -0.5291, 0.6307), (-0.06753, -0.05475, -0.042), (-0.1697, -0.6687, 1.123), (-0.2362, -0.04372, -0.0433), (-0.2327, -0.6646, 1.122), (-0.02799, -0.04219, 0.2276), (-0.003192, -0.09761, 0.4563), (-0.00844, -0.2216, 0.6729), (-0.05922, -0.4146, 0.9098), (-0.3059, -0.3984, 0.9079), (-0.3275, -0.2007, 0.6704), (-0.3132, -0.07733, 0.4539), (-0.2779, -0.02585, 0.2257), (-0.1519, -0.04923, -0.04265), (-0.2012, -0.6666, 1.123), (-0.1518, -0.01678, 0.2296), (-0.1572, -0.07172, 0.4566), (-0.167, -0.1961, 0.6731), (-0.1818, -0.3949, 0.91), (-6.356e-05, -6.362e-05, -0.2921), (0.07441, -0.09758, -0.2983), (0.1131, -1.706, 1.373), (-0.2213, -0.09485, -0.2723), (0.002606, -1.705, 1.383), (0.1851, -0.2029, 0.1559), (0.2675, -0.4045, 0.5099), (0.2993, -0.7188, 0.814), (0.2585, -1.164, 1.125), (-0.174, -1.16, 1.163), (-0.2602, -0.7136, 0.8631), (-0.2761, -0.3995, 0.5577), (-0.2531, -0.1989, 0.1944), (-0.07347, -0.09622, -0.2853), (0.05784, -1.706, 1.378), (-0.03256, -0.1732, 0.1884), (-0.003187, -0.3761, 0.5439), (0.02065, -0.6915, 0.8483), (0.04309, -1.143, 1.151), (0.06429, -0.1168, -0.1665), (-0.484, -1.539, 0.6601), (-0.1395, -0.03332, -0.1395), (-0.5602, -1.508, 0.6701), (0.07992, -0.3167, 0.1302), (0.05487, -0.5492, 0.3346), (-0.01627, -0.7995, 0.4794), (-0.2111, -1.174, 0.6014), (-0.5092, -1.052, 0.6409), (-0.4197, -0.6714, 0.5305), (-0.3197, -0.3958, 0.3842), (-0.2221, -0.1931, 0.1702), (-0.03761, -0.07505, -0.153), (-0.5221, -1.523, 0.6651), (-0.06294, -0.2401, 0.1658), (-0.1248, -0.4582, 0.3724), (-0.2197, -0.7367, 0.5175), (-0.3546, -1.103, 0.6307), (-0.009038, -0.08647, -0.042), (0.3528, -0.5929, 1.123), (-0.1361, -0.1979, -0.0433), (0.3054, -0.6345, 1.122), (0.01004, -0.04963, 0.2276), (0.06676, -0.07127, 0.4563), (0.1507, -0.1626, 0.6729), (0.2513, -0.335, 0.9098), (0.06544, -0.498, 0.9079), (-0.08962, -0.3735, 0.6704), (-0.1668, -0.2761, 0.4539), (-0.1782, -0.2148, 0.2257), (-0.07257, -0.1422, -0.04265), (0.3291, -0.6137, 1.123), (-0.0955, -0.1192, 0.2296), (-0.06043, -0.1619, 0.4566), (0.0206, -0.2567, 0.6731), (0.1507, -0.4078, 0.91), (3.912e-08, -8.993e-05, -0.2921), (0.1216, -0.01638, -0.2983), (1.286, -1.126, 1.373), (-0.08944, -0.2236, -0.2723), (1.207, -1.204, 1.383), (0.2744, -0.01259, 0.1559), (0.4752, -0.0969, 0.5099), (0.7199, -0.2966, 0.814), (1.006, -0.64, 1.125), (0.697, -0.9431, 1.163), (0.3207, -0.6886, 0.8631), (0.08724, -0.4778, 0.5577), (-0.03832, -0.3196, 0.1944), (0.01609, -0.12, -0.2853), (1.247, -1.165, 1.378), (0.09942, -0.1455, 0.1884), (0.2637, -0.2682, 0.5439), (0.5036, -0.4744, 0.8483), (0.8384, -0.7775, 1.151), (0.128, -0.03711, -0.1665), (0.7458, -1.43, 0.6601), (-0.07509, -0.1222, -0.1395), (0.6699, -1.462, 0.6701), (0.2805, -0.1674, 0.1302), (0.4271, -0.3495, 0.3346), (0.5538, -0.5768, 0.4794), (0.6812, -0.9798, 0.6014), (0.3841, -1.104, 0.6409), (0.178, -0.7715, 0.5305), (0.05379, -0.506, 0.3842), (-0.02049, -0.2935, 0.1702), (0.02647, -0.07966, -0.153), (0.7078, -1.446, 0.6651), (0.1253, -0.2143, 0.1658), (0.2357, -0.4123, 0.3724), (0.3656, -0.6763, 0.5175), (0.5291, -1.031, 0.6307), (0.05475, -0.06753, -0.042), (0.6687, -0.1697, 1.123), (0.04372, -0.2362, -0.0433), (0.6646, -0.2327, 1.122), (0.04219, -0.02799, 0.2276), (0.09761, -0.003192, 0.4563), (0.2216, -0.00844, 0.6729), (0.4146, -0.05922, 0.9098), (0.3984, -0.3059, 0.9079), (0.2007, -0.3275, 0.6704), (0.07733, -0.3132, 0.4539), (0.02585, -0.2779, 0.2257), (0.04923, -0.1519, -0.04265), (0.6666, -0.2012, 1.123), (0.01678, -0.1518, 0.2296), (0.07172, -0.1572, 0.4566), (0.1961, -0.167, 0.6731), (0.3949, -0.1818, 0.91), (6.362e-05, -6.356e-05, -0.2921)], [], [(17, 13, 3, 8), (12, 14, 11, 2), (14, 15, 10, 11), (15, 16, 9, 10), (16, 17, 8, 9), (6, 7, 17, 16), (5, 6, 16, 15), (4, 5, 15, 14), (0, 4, 14, 12), (7, 1, 13, 17), (35, 31, 21, 26), (30, 32, 29, 20), (32, 33, 28, 29), (33, 34, 27, 28), (34, 35, 26, 27), (24, 25, 35, 34), (23, 24, 34, 33), (22, 23, 33, 32), (18, 22, 32, 30), (25, 19, 31, 35), (53, 49, 39, 44), (48, 50, 47, 38), (50, 51, 46, 47), (51, 52, 45, 46), (52, 53, 44, 45), (42, 43, 53, 52), (41, 42, 52, 51), (40, 41, 51, 50), (36, 40, 50, 48), (43, 37, 49, 53), (72, 68, 58, 63), (67, 69, 66, 57), (69, 70, 65, 66), (70, 71, 64, 65), (71, 72, 63, 64), (61, 62, 72, 71), (60, 61, 71, 70), (59, 60, 70, 69), (55, 59, 69, 67), (62, 56, 68, 72), (90, 86, 76, 81), (85, 87, 84, 75), (87, 88, 83, 84), (88, 89, 82, 83), (89, 90, 81, 82), (79, 80, 90, 89), (78, 79, 89, 88), (77, 78, 88, 87), (73, 77, 87, 85), (80, 74, 86, 90), (108, 104, 94, 99), (103, 105, 102, 93), (105, 106, 101, 102), (106, 107, 100, 101), (107, 108, 99, 100), (97, 98, 108, 107), (96, 97, 107, 106), (95, 96, 106, 105), (91, 95, 105, 103), (98, 92, 104, 108), (127, 123, 113, 118), (122, 124, 121, 112), (124, 125, 120, 121), (125, 126, 119, 120), (126, 127, 118, 119), (116, 117, 127, 126), (115, 116, 126, 125), (114, 115, 125, 124), (110, 114, 124, 122), (117, 111, 123, 127), (145, 141, 131, 136), (140, 142, 139, 130), (142, 143, 138, 139), (143, 144, 137, 138), (144, 145, 136, 137), (134, 135, 145, 144), (133, 134, 144, 143), (132, 133, 143, 142), (128, 132, 142, 140), (135, 129, 141, 145), (163, 159, 149, 154), (158, 160, 157, 148), (160, 161, 156, 157), (161, 162, 155, 156), (162, 163, 154, 155), (152, 153, 163, 162), (151, 152, 162, 161), (150, 151, 161, 160), (146, 150, 160, 158), (153, 147, 159, 163), (182, 178, 168, 173), (177, 179, 176, 167), (179, 180, 175, 176), (180, 181, 174, 175), (181, 182, 173, 174), (171, 172, 182, 181), (170, 171, 181, 180), (169, 170, 180, 179), (165, 169, 179, 177), (172, 166, 178, 182), (200, 196, 186, 191), (195, 197, 194, 185), (197, 198, 193, 194), (198, 199, 192, 193), (199, 200, 191, 192), (189, 190, 200, 199), (188, 189, 199, 198), (187, 188, 198, 197), (183, 187, 197, 195), (190, 184, 196, 200), (218, 214, 204, 209), (213, 215, 212, 203), (215, 216, 211, 212), (216, 217, 210, 211), (217, 218, 209, 210), (207, 208, 218, 217), (206, 207, 217, 216), (205, 206, 216, 215), (201, 205, 215, 213), (208, 202, 214, 218), (237, 233, 223, 228), (232, 234, 231, 222), (234, 235, 230, 231), (235, 236, 229, 230), (236, 237, 228, 229), (226, 227, 237, 236), (225, 226, 236, 235), (224, 225, 235, 234), (220, 224, 234, 232), (227, 221, 233, 237), (255, 251, 241, 246), (250, 252, 249, 240), (252, 253, 248, 249), (253, 254, 247, 248), (254, 255, 246, 247), (244, 245, 255, 254), (243, 244, 254, 253), (242, 243, 253, 252), (238, 242, 252, 250), (245, 239, 251, 255), (273, 269, 259, 264), (268, 270, 267, 258), (270, 271, 266, 267), (271, 272, 265, 266), (272, 273, 264, 265), (262, 263, 273, 272), (261, 262, 272, 271), (260, 261, 271, 270), (256, 260, 270, 268), (263, 257, 269, 273), (292, 288, 278, 283), (287, 289, 286, 277), (289, 290, 285, 286), (290, 291, 284, 285), (291, 292, 283, 284), (281, 282, 292, 291), (280, 281, 291, 290), (279, 280, 290, 289), (275, 279, 289, 287), (282, 276, 288, 292), (310, 306, 296, 301), (305, 307, 304, 295), (307, 308, 303, 304), (308, 309, 302, 303), (309, 310, 301, 302), (299, 300, 310, 309), (298, 299, 309, 308), (297, 298, 308, 307), (293, 297, 307, 305), (300, 294, 306, 310), (328, 324, 314, 319), (323, 325, 322, 313), (325, 326, 321, 322), (326, 327, 320, 321), (327, 328, 319, 320), (317, 318, 328, 327), (316, 317, 327, 326), (315, 316, 326, 325), (311, 315, 325, 323), (318, 312, 324, 328), (347, 343, 333, 338), (342, 344, 341, 332), (344, 345, 340, 341), (345, 346, 339, 340), (346, 347, 338, 339), (336, 337, 347, 346), (335, 336, 346, 345), (334, 335, 345, 344), (330, 334, 344, 342), (337, 331, 343, 347), (365, 361, 351, 356), (360, 362, 359, 350), (362, 363, 358, 359), (363, 364, 357, 358), (364, 365, 356, 357), (354, 355, 365, 364), (353, 354, 364, 363), (352, 353, 363, 362), (348, 352, 362, 360), (355, 349, 361, 365), (383, 379, 369, 374), (378, 380, 377, 368), (380, 381, 376, 377), (381, 382, 375, 376), (382, 383, 374, 375), (372, 373, 383, 382), (371, 372, 382, 381), (370, 371, 381, 380), (366, 370, 380, 378), (373, 367, 379, 383), (402, 398, 388, 393), (397, 399, 396, 387), (399, 400, 395, 396), (400, 401, 394, 395), (401, 402, 393, 394), (391, 392, 402, 401), (390, 391, 401, 400), (389, 390, 400, 399), (385, 389, 399, 397), (392, 386, 398, 402), (420, 416, 406, 411), (415, 417, 414, 405), (417, 418, 413, 414), (418, 419, 412, 413), (419, 420, 411, 412), (409, 410, 420, 419), (408, 409, 419, 418), (407, 408, 418, 417), (403, 407, 417, 415), (410, 404, 416, 420), (438, 434, 424, 429), (433, 435, 432, 423), (435, 436, 431, 432), (436, 437, 430, 431), (437, 438, 429, 430), (427, 428, 438, 437), (426, 427, 437, 436), (425, 426, 436, 435), (421, 425, 435, 433), (428, 422, 434, 438)])
me_cylinder_020.polygons.foreach_set('material_index', [1, 1, 1, 1, 1, 1, 1, 1, 1, 1, 1, 1, 1, 1, 1, 1, 1, 1, 1, 1, 1, 1, 1, 1, 1, 1, 1, 1, 1, 1, 1, 1, 1, 1, 1, 1, 1, 1, 1, 1, 1, 1, 1, 1, 1, 1, 1, 1, 1, 1, 1, 1, 1, 1, 1, 1, 1, 1, 1, 1, 1, 1, 1, 1, 1, 1, 1, 1, 1, 1, 1, 1, 1, 1, 1, 1, 1, 1, 1, 1, 1, 1, 1, 1, 1, 1, 1, 1, 1, 1, 1, 1, 1, 1, 1, 1, 1, 1, 1, 1, 1, 1, 1, 1, 1, 1, 1, 1, 1, 1, 1, 1, 1, 1, 1, 1, 1, 1, 1, 1, 1, 1, 1, 1, 1, 1, 1, 1, 1, 1, 1, 1, 1, 1, 1, 1, 1, 1, 1, 1, 1, 1, 1, 1, 1, 1, 1, 1, 1, 1, 1, 1, 1, 1, 1, 1, 1, 1, 1, 1, 1, 1, 1, 1, 1, 1, 1, 1, 1, 1, 1, 1, 1, 1, 1, 1, 1, 1, 1, 1, 1, 1, 1, 1, 1, 1, 1, 1, 1, 1, 1, 1, 1, 1, 1, 1, 1, 1, 1, 1, 1, 1, 1, 1, 1, 1, 1, 1, 1, 1, 1, 1, 1, 1, 1, 1, 1, 1, 1, 1, 1, 1, 1, 1, 1, 1, 1, 1, 1, 1, 1, 1, 1, 1, 1, 1, 1, 1, 1, 1])
_uv = me_cylinder_020.uv_layers.new(name='UVMap')
_uv.uv.foreach_set('vector', [0.8, 0.5, 1.0, 0.5, 1.0, 1.0, 0.8, 1.0, 0.0, 0.5, 0.2, 0.5, 0.2, 1.0, 0.0, 1.0, 0.2, 0.5, 0.4, 0.5, 0.4, 1.0, 0.2, 1.0, 0.4, 0.5, 0.6, 0.5, 0.6, 1.0, 0.4, 1.0, 0.6, 0.5, 0.8, 0.5, 0.8, 1.0, 0.6, 1.0, 0.6, 0.0, 0.8, 0.0, 0.8, 0.5, 0.6, 0.5, 0.4, 0.0, 0.6, 0.0, 0.6, 0.5, 0.4, 0.5, 0.2, 0.0, 0.4, 0.0, 0.4, 0.5, 0.2, 0.5, 0.0, 0.0, 0.2, 0.0, 0.2, 0.5, 0.0, 0.5, 0.8, 0.0, 1.0, 0.0, 1.0, 0.5, 0.8, 0.5, 0.8, 0.5, 1.0, 0.5, 1.0, 1.0, 0.8, 1.0, 0.0, 0.5, 0.2, 0.5, 0.2, 1.0, 0.0, 1.0, 0.2, 0.5, 0.4, 0.5, 0.4, 1.0, 0.2, 1.0, 0.4, 0.5, 0.6, 0.5, 0.6, 1.0, 0.4, 1.0, 0.6, 0.5, 0.8, 0.5, 0.8, 1.0, 0.6, 1.0, 0.6, 0.0, 0.8, 0.0, 0.8, 0.5, 0.6, 0.5, 0.4, 0.0, 0.6, 0.0, 0.6, 0.5, 0.4, 0.5, 0.2, 0.0, 0.4, 0.0, 0.4, 0.5, 0.2, 0.5, 0.0, 0.0, 0.2, 0.0, 0.2, 0.5, 0.0, 0.5, 0.8, 0.0, 1.0, 0.0, 1.0, 0.5, 0.8, 0.5, 0.8, 0.5, 1.0, 0.5, 1.0, 1.0, 0.8, 1.0, 0.0, 0.5, 0.2, 0.5, 0.2, 1.0, 0.0, 1.0, 0.2, 0.5, 0.4, 0.5, 0.4, 1.0, 0.2, 1.0, 0.4, 0.5, 0.6, 0.5, 0.6, 1.0, 0.4, 1.0, 0.6, 0.5, 0.8, 0.5, 0.8, 1.0, 0.6, 1.0, 0.6, 0.0, 0.8, 0.0, 0.8, 0.5, 0.6, 0.5, 0.4, 0.0, 0.6, 0.0, 0.6, 0.5, 0.4, 0.5, 0.2, 0.0, 0.4, 0.0, 0.4, 0.5, 0.2, 0.5, 0.0, 0.0, 0.2, 0.0, 0.2, 0.5, 0.0, 0.5, 0.8, 0.0, 1.0, 0.0, 1.0, 0.5, 0.8, 0.5, 0.8, 0.5, 1.0, 0.5, 1.0, 1.0, 0.8, 1.0, 0.0, 0.5, 0.2, 0.5, 0.2, 1.0, 0.0, 1.0, 0.2, 0.5, 0.4, 0.5, 0.4, 1.0, 0.2, 1.0, 0.4, 0.5, 0.6, 0.5, 0.6, 1.0, 0.4, 1.0, 0.6, 0.5, 0.8, 0.5, 0.8, 1.0, 0.6, 1.0, 0.6, 0.0, 0.8, 0.0, 0.8, 0.5, 0.6, 0.5, 0.4, 0.0, 0.6, 0.0, 0.6, 0.5, 0.4, 0.5, 0.2, 0.0, 0.4, 0.0, 0.4, 0.5, 0.2, 0.5, 0.0, 0.0, 0.2, 0.0, 0.2, 0.5, 0.0, 0.5, 0.8, 0.0, 1.0, 0.0, 1.0, 0.5, 0.8, 0.5, 0.8, 0.5, 1.0, 0.5, 1.0, 1.0, 0.8, 1.0, 0.0, 0.5, 0.2, 0.5, 0.2, 1.0, 0.0, 1.0, 0.2, 0.5, 0.4, 0.5, 0.4, 1.0, 0.2, 1.0, 0.4, 0.5, 0.6, 0.5, 0.6, 1.0, 0.4, 1.0, 0.6, 0.5, 0.8, 0.5, 0.8, 1.0, 0.6, 1.0, 0.6, 0.0, 0.8, 0.0, 0.8, 0.5, 0.6, 0.5, 0.4, 0.0, 0.6, 0.0, 0.6, 0.5, 0.4, 0.5, 0.2, 0.0, 0.4, 0.0, 0.4, 0.5, 0.2, 0.5, 0.0, 0.0, 0.2, 0.0, 0.2, 0.5, 0.0, 0.5, 0.8, 0.0, 1.0, 0.0, 1.0, 0.5, 0.8, 0.5, 0.8, 0.5, 1.0, 0.5, 1.0, 1.0, 0.8, 1.0, 0.0, 0.5, 0.2, 0.5, 0.2, 1.0, 0.0, 1.0, 0.2, 0.5, 0.4, 0.5, 0.4, 1.0, 0.2, 1.0, 0.4, 0.5, 0.6, 0.5, 0.6, 1.0, 0.4, 1.0, 0.6, 0.5, 0.8, 0.5, 0.8, 1.0, 0.6, 1.0, 0.6, 0.0, 0.8, 0.0, 0.8, 0.5, 0.6, 0.5, 0.4, 0.0, 0.6, 0.0, 0.6, 0.5, 0.4, 0.5, 0.2, 0.0, 0.4, 0.0, 0.4, 0.5, 0.2, 0.5, 0.0, 0.0, 0.2, 0.0, 0.2, 0.5, 0.0, 0.5, 0.8, 0.0, 1.0, 0.0, 1.0, 0.5, 0.8, 0.5, 0.8, 0.5, 1.0, 0.5, 1.0, 1.0, 0.8, 1.0, 0.0, 0.5, 0.2, 0.5, 0.2, 1.0, 0.0, 1.0, 0.2, 0.5, 0.4, 0.5, 0.4, 1.0, 0.2, 1.0, 0.4, 0.5, 0.6, 0.5, 0.6, 1.0, 0.4, 1.0, 0.6, 0.5, 0.8, 0.5, 0.8, 1.0, 0.6, 1.0, 0.6, 0.0, 0.8, 0.0, 0.8, 0.5, 0.6, 0.5, 0.4, 0.0, 0.6, 0.0, 0.6, 0.5, 0.4, 0.5, 0.2, 0.0, 0.4, 0.0, 0.4, 0.5, 0.2, 0.5, 0.0, 0.0, 0.2, 0.0, 0.2, 0.5, 0.0, 0.5, 0.8, 0.0, 1.0, 0.0, 1.0, 0.5, 0.8, 0.5, 0.8, 0.5, 1.0, 0.5, 1.0, 1.0, 0.8, 1.0, 0.0, 0.5, 0.2, 0.5, 0.2, 1.0, 0.0, 1.0, 0.2, 0.5, 0.4, 0.5, 0.4, 1.0, 0.2, 1.0, 0.4, 0.5, 0.6, 0.5, 0.6, 1.0, 0.4, 1.0, 0.6, 0.5, 0.8, 0.5, 0.8, 1.0, 0.6, 1.0, 0.6, 0.0, 0.8, 0.0, 0.8, 0.5, 0.6, 0.5, 0.4, 0.0, 0.6, 0.0, 0.6, 0.5, 0.4, 0.5, 0.2, 0.0, 0.4, 0.0, 0.4, 0.5, 0.2, 0.5, 0.0, 0.0, 0.2, 0.0, 0.2, 0.5, 0.0, 0.5, 0.8, 0.0, 1.0, 0.0, 1.0, 0.5, 0.8, 0.5, 0.8, 0.5, 1.0, 0.5, 1.0, 1.0, 0.8, 1.0, 0.0, 0.5, 0.2, 0.5, 0.2, 1.0, 0.0, 1.0, 0.2, 0.5, 0.4, 0.5, 0.4, 1.0, 0.2, 1.0, 0.4, 0.5, 0.6, 0.5, 0.6, 1.0, 0.4, 1.0, 0.6, 0.5, 0.8, 0.5, 0.8, 1.0, 0.6, 1.0, 0.6, 0.0, 0.8, 0.0, 0.8, 0.5, 0.6, 0.5, 0.4, 0.0, 0.6, 0.0, 0.6, 0.5, 0.4, 0.5, 0.2, 0.0, 0.4, 0.0, 0.4, 0.5, 0.2, 0.5, 0.0, 0.0, 0.2, 0.0, 0.2, 0.5, 0.0, 0.5, 0.8, 0.0, 1.0, 0.0, 1.0, 0.5, 0.8, 0.5, 0.8, 0.5, 1.0, 0.5, 1.0, 1.0, 0.8, 1.0, 0.0, 0.5, 0.2, 0.5, 0.2, 1.0, 0.0, 1.0, 0.2, 0.5, 0.4, 0.5, 0.4, 1.0, 0.2, 1.0, 0.4, 0.5, 0.6, 0.5, 0.6, 1.0, 0.4, 1.0, 0.6, 0.5, 0.8, 0.5, 0.8, 1.0, 0.6, 1.0, 0.6, 0.0, 0.8, 0.0, 0.8, 0.5, 0.6, 0.5, 0.4, 0.0, 0.6, 0.0, 0.6, 0.5, 0.4, 0.5, 0.2, 0.0, 0.4, 0.0, 0.4, 0.5, 0.2, 0.5, 0.0, 0.0, 0.2, 0.0, 0.2, 0.5, 0.0, 0.5, 0.8, 0.0, 1.0, 0.0, 1.0, 0.5, 0.8, 0.5, 0.8, 0.5, 1.0, 0.5, 1.0, 1.0, 0.8, 1.0, 0.0, 0.5, 0.2, 0.5, 0.2, 1.0, 0.0, 1.0, 0.2, 0.5, 0.4, 0.5, 0.4, 1.0, 0.2, 1.0, 0.4, 0.5, 0.6, 0.5, 0.6, 1.0, 0.4, 1.0, 0.6, 0.5, 0.8, 0.5, 0.8, 1.0, 0.6, 1.0, 0.6, 0.0, 0.8, 0.0, 0.8, 0.5, 0.6, 0.5, 0.4, 0.0, 0.6, 0.0, 0.6, 0.5, 0.4, 0.5, 0.2, 0.0, 0.4, 0.0, 0.4, 0.5, 0.2, 0.5, 0.0, 0.0, 0.2, 0.0, 0.2, 0.5, 0.0, 0.5, 0.8, 0.0, 1.0, 0.0, 1.0, 0.5, 0.8, 0.5, 0.8, 0.5, 1.0, 0.5, 1.0, 1.0, 0.8, 1.0, 0.0, 0.5, 0.2, 0.5, 0.2, 1.0, 0.0, 1.0, 0.2, 0.5, 0.4, 0.5, 0.4, 1.0, 0.2, 1.0, 0.4, 0.5, 0.6, 0.5, 0.6, 1.0, 0.4, 1.0, 0.6, 0.5, 0.8, 0.5, 0.8, 1.0, 0.6, 1.0, 0.6, 0.0, 0.8, 0.0, 0.8, 0.5, 0.6, 0.5, 0.4, 0.0, 0.6, 0.0, 0.6, 0.5, 0.4, 0.5, 0.2, 0.0, 0.4, 0.0, 0.4, 0.5, 0.2, 0.5, 0.0, 0.0, 0.2, 0.0, 0.2, 0.5, 0.0, 0.5, 0.8, 0.0, 1.0, 0.0, 1.0, 0.5, 0.8, 0.5, 0.8, 0.5, 1.0, 0.5, 1.0, 1.0, 0.8, 1.0, 0.0, 0.5, 0.2, 0.5, 0.2, 1.0, 0.0, 1.0, 0.2, 0.5, 0.4, 0.5, 0.4, 1.0, 0.2, 1.0, 0.4, 0.5, 0.6, 0.5, 0.6, 1.0, 0.4, 1.0, 0.6, 0.5, 0.8, 0.5, 0.8, 1.0, 0.6, 1.0, 0.6, 0.0, 0.8, 0.0, 0.8, 0.5, 0.6, 0.5, 0.4, 0.0, 0.6, 0.0, 0.6, 0.5, 0.4, 0.5, 0.2, 0.0, 0.4, 0.0, 0.4, 0.5, 0.2, 0.5, 0.0, 0.0, 0.2, 0.0, 0.2, 0.5, 0.0, 0.5, 0.8, 0.0, 1.0, 0.0, 1.0, 0.5, 0.8, 0.5, 0.8, 0.5, 1.0, 0.5, 1.0, 1.0, 0.8, 1.0, 0.0, 0.5, 0.2, 0.5, 0.2, 1.0, 0.0, 1.0, 0.2, 0.5, 0.4, 0.5, 0.4, 1.0, 0.2, 1.0, 0.4, 0.5, 0.6, 0.5, 0.6, 1.0, 0.4, 1.0, 0.6, 0.5, 0.8, 0.5, 0.8, 1.0, 0.6, 1.0, 0.6, 0.0, 0.8, 0.0, 0.8, 0.5, 0.6, 0.5, 0.4, 0.0, 0.6, 0.0, 0.6, 0.5, 0.4, 0.5, 0.2, 0.0, 0.4, 0.0, 0.4, 0.5, 0.2, 0.5, 0.0, 0.0, 0.2, 0.0, 0.2, 0.5, 0.0, 0.5, 0.8, 0.0, 1.0, 0.0, 1.0, 0.5, 0.8, 0.5, 0.8, 0.5, 1.0, 0.5, 1.0, 1.0, 0.8, 1.0, 0.0, 0.5, 0.2, 0.5, 0.2, 1.0, 0.0, 1.0, 0.2, 0.5, 0.4, 0.5, 0.4, 1.0, 0.2, 1.0, 0.4, 0.5, 0.6, 0.5, 0.6, 1.0, 0.4, 1.0, 0.6, 0.5, 0.8, 0.5, 0.8, 1.0, 0.6, 1.0, 0.6, 0.0, 0.8, 0.0, 0.8, 0.5, 0.6, 0.5, 0.4, 0.0, 0.6, 0.0, 0.6, 0.5, 0.4, 0.5, 0.2, 0.0, 0.4, 0.0, 0.4, 0.5, 0.2, 0.5, 0.0, 0.0, 0.2, 0.0, 0.2, 0.5, 0.0, 0.5, 0.8, 0.0, 1.0, 0.0, 1.0, 0.5, 0.8, 0.5, 0.8, 0.5, 1.0, 0.5, 1.0, 1.0, 0.8, 1.0, 0.0, 0.5, 0.2, 0.5, 0.2, 1.0, 0.0, 1.0, 0.2, 0.5, 0.4, 0.5, 0.4, 1.0, 0.2, 1.0, 0.4, 0.5, 0.6, 0.5, 0.6, 1.0, 0.4, 1.0, 0.6, 0.5, 0.8, 0.5, 0.8, 1.0, 0.6, 1.0, 0.6, 0.0, 0.8, 0.0, 0.8, 0.5, 0.6, 0.5, 0.4, 0.0, 0.6, 0.0, 0.6, 0.5, 0.4, 0.5, 0.2, 0.0, 0.4, 0.0, 0.4, 0.5, 0.2, 0.5, 0.0, 0.0, 0.2, 0.0, 0.2, 0.5, 0.0, 0.5, 0.8, 0.0, 1.0, 0.0, 1.0, 0.5, 0.8, 0.5, 0.8, 0.5, 1.0, 0.5, 1.0, 1.0, 0.8, 1.0, 0.0, 0.5, 0.2, 0.5, 0.2, 1.0, 0.0, 1.0, 0.2, 0.5, 0.4, 0.5, 0.4, 1.0, 0.2, 1.0, 0.4, 0.5, 0.6, 0.5, 0.6, 1.0, 0.4, 1.0, 0.6, 0.5, 0.8, 0.5, 0.8, 1.0, 0.6, 1.0, 0.6, 0.0, 0.8, 0.0, 0.8, 0.5, 0.6, 0.5, 0.4, 0.0, 0.6, 0.0, 0.6, 0.5, 0.4, 0.5, 0.2, 0.0, 0.4, 0.0, 0.4, 0.5, 0.2, 0.5, 0.0, 0.0, 0.2, 0.0, 0.2, 0.5, 0.0, 0.5, 0.8, 0.0, 1.0, 0.0, 1.0, 0.5, 0.8, 0.5, 0.8, 0.5, 1.0, 0.5, 1.0, 1.0, 0.8, 1.0, 0.0, 0.5, 0.2, 0.5, 0.2, 1.0, 0.0, 1.0, 0.2, 0.5, 0.4, 0.5, 0.4, 1.0, 0.2, 1.0, 0.4, 0.5, 0.6, 0.5, 0.6, 1.0, 0.4, 1.0, 0.6, 0.5, 0.8, 0.5, 0.8, 1.0, 0.6, 1.0, 0.6, 0.0, 0.8, 0.0, 0.8, 0.5, 0.6, 0.5, 0.4, 0.0, 0.6, 0.0, 0.6, 0.5, 0.4, 0.5, 0.2, 0.0, 0.4, 0.0, 0.4, 0.5, 0.2, 0.5, 0.0, 0.0, 0.2, 0.0, 0.2, 0.5, 0.0, 0.5, 0.8, 0.0, 1.0, 0.0, 1.0, 0.5, 0.8, 0.5, 0.8, 0.5, 1.0, 0.5, 1.0, 1.0, 0.8, 1.0, 0.0, 0.5, 0.2, 0.5, 0.2, 1.0, 0.0, 1.0, 0.2, 0.5, 0.4, 0.5, 0.4, 1.0, 0.2, 1.0, 0.4, 0.5, 0.6, 0.5, 0.6, 1.0, 0.4, 1.0, 0.6, 0.5, 0.8, 0.5, 0.8, 1.0, 0.6, 1.0, 0.6, 0.0, 0.8, 0.0, 0.8, 0.5, 0.6, 0.5, 0.4, 0.0, 0.6, 0.0, 0.6, 0.5, 0.4, 0.5, 0.2, 0.0, 0.4, 0.0, 0.4, 0.5, 0.2, 0.5, 0.0, 0.0, 0.2, 0.0, 0.2, 0.5, 0.0, 0.5, 0.8, 0.0, 1.0, 0.0, 1.0, 0.5, 0.8, 0.5, 0.8, 0.5, 1.0, 0.5, 1.0, 1.0, 0.8, 1.0, 0.0, 0.5, 0.2, 0.5, 0.2, 1.0, 0.0, 1.0, 0.2, 0.5, 0.4, 0.5, 0.4, 1.0, 0.2, 1.0, 0.4, 0.5, 0.6, 0.5, 0.6, 1.0, 0.4, 1.0, 0.6, 0.5, 0.8, 0.5, 0.8, 1.0, 0.6, 1.0, 0.6, 0.0, 0.8, 0.0, 0.8, 0.5, 0.6, 0.5, 0.4, 0.0, 0.6, 0.0, 0.6, 0.5, 0.4, 0.5, 0.2, 0.0, 0.4, 0.0, 0.4, 0.5, 0.2, 0.5, 0.0, 0.0, 0.2, 0.0, 0.2, 0.5, 0.0, 0.5, 0.8, 0.0, 1.0, 0.0, 1.0, 0.5, 0.8, 0.5, 0.8, 0.5, 1.0, 0.5, 1.0, 1.0, 0.8, 1.0, 0.0, 0.5, 0.2, 0.5, 0.2, 1.0, 0.0, 1.0, 0.2, 0.5, 0.4, 0.5, 0.4, 1.0, 0.2, 1.0, 0.4, 0.5, 0.6, 0.5, 0.6, 1.0, 0.4, 1.0, 0.6, 0.5, 0.8, 0.5, 0.8, 1.0, 0.6, 1.0, 0.6, 0.0, 0.8, 0.0, 0.8, 0.5, 0.6, 0.5, 0.4, 0.0, 0.6, 0.0, 0.6, 0.5, 0.4, 0.5, 0.2, 0.0, 0.4, 0.0, 0.4, 0.5, 0.2, 0.5, 0.0, 0.0, 0.2, 0.0, 0.2, 0.5, 0.0, 0.5, 0.8, 0.0, 1.0, 0.0, 1.0, 0.5, 0.8, 0.5, 0.8, 0.5, 1.0, 0.5, 1.0, 1.0, 0.8, 1.0, 0.0, 0.5, 0.2, 0.5, 0.2, 1.0, 0.0, 1.0, 0.2, 0.5, 0.4, 0.5, 0.4, 1.0, 0.2, 1.0, 0.4, 0.5, 0.6, 0.5, 0.6, 1.0, 0.4, 1.0, 0.6, 0.5, 0.8, 0.5, 0.8, 1.0, 0.6, 1.0, 0.6, 0.0, 0.8, 0.0, 0.8, 0.5, 0.6, 0.5, 0.4, 0.0, 0.6, 0.0, 0.6, 0.5, 0.4, 0.5, 0.2, 0.0, 0.4, 0.0, 0.4, 0.5, 0.2, 0.5, 0.0, 0.0, 0.2, 0.0, 0.2, 0.5, 0.0, 0.5, 0.8, 0.0, 1.0, 0.0, 1.0, 0.5, 0.8, 0.5, 0.8, 0.5, 1.0, 0.5, 1.0, 1.0, 0.8, 1.0, 0.0, 0.5, 0.2, 0.5, 0.2, 1.0, 0.0, 1.0, 0.2, 0.5, 0.4, 0.5, 0.4, 1.0, 0.2, 1.0, 0.4, 0.5, 0.6, 0.5, 0.6, 1.0, 0.4, 1.0, 0.6, 0.5, 0.8, 0.5, 0.8, 1.0, 0.6, 1.0, 0.6, 0.0, 0.8, 0.0, 0.8, 0.5, 0.6, 0.5, 0.4, 0.0, 0.6, 0.0, 0.6, 0.5, 0.4, 0.5, 0.2, 0.0, 0.4, 0.0, 0.4, 0.5, 0.2, 0.5, 0.0, 0.0, 0.2, 0.0, 0.2, 0.5, 0.0, 0.5, 0.8, 0.0, 1.0, 0.0, 1.0, 0.5, 0.8, 0.5, 0.8, 0.5, 1.0, 0.5, 1.0, 1.0, 0.8, 1.0, 0.0, 0.5, 0.2, 0.5, 0.2, 1.0, 0.0, 1.0, 0.2, 0.5, 0.4, 0.5, 0.4, 1.0, 0.2, 1.0, 0.4, 0.5, 0.6, 0.5, 0.6, 1.0, 0.4, 1.0, 0.6, 0.5, 0.8, 0.5, 0.8, 1.0, 0.6, 1.0, 0.6, 0.0, 0.8, 0.0, 0.8, 0.5, 0.6, 0.5, 0.4, 0.0, 0.6, 0.0, 0.6, 0.5, 0.4, 0.5, 0.2, 0.0, 0.4, 0.0, 0.4, 0.5, 0.2, 0.5, 0.0, 0.0, 0.2, 0.0, 0.2, 0.5, 0.0, 0.5, 0.8, 0.0, 1.0, 0.0, 1.0, 0.5, 0.8, 0.5])
me_cylinder_020.materials.append(mat_mat_debug_palmtree_trunk)
me_cylinder_020.materials.append(mat_mat_debug_palmtree_leaves)
me_cylinder_020.use_remesh_preserve_volume = False
me_cylinder_020.use_remesh_preserve_attributes = False
me_cylinder_020.use_mirror_vertex_groups = False
me_cylinder_020.update()
me_cylinder_020.normals_split_custom_set([tuple(v) for v in zip(*[iter([0.3789, -0.03264, -0.9248, 0.3789, -0.03264, -0.9248, 0.3789, -0.03264, -0.9248, 0.3789, -0.03264, -0.9248, 0.9804, 0.05509, -0.1892, 0.9804, 0.05509, -0.1892, 0.9804, 0.05509, -0.1892, 0.9804, 0.05509, -0.1892, 0.8698, 0.06703, -0.4889, 0.8698, 0.06703, -0.4889, 0.8698, 0.06703, -0.4889, 0.8698, 0.06703, -0.4889, 0.695, 0.02012, -0.7187, 0.695, 0.02012, -0.7187, 0.695, 0.02012, -0.7187, 0.695, 0.02012, -0.7187, 0.5573, -6.123e-05, -0.8303, 0.5573, -6.123e-05, -0.8303, 0.5573, -6.123e-05, -0.8303, 0.5573, -6.123e-05, -0.8303, 0.5559, -0.1549, -0.8167, 0.5559, -0.1549, -0.8167, 0.5559, -0.1549, -0.8167, 0.5559, -0.1549, -0.8167, 0.6934, -0.1579, -0.7031, 0.6934, -0.1579, -0.7031, 0.6934, -0.1579, -0.7031, 0.6934, -0.1579, -0.7031, 0.8676, -0.1672, -0.4683, 0.8676, -0.1672, -0.4683, 0.8676, -0.1672, -0.4683, 0.8676, -0.1672, -0.4683, 0.9789, -0.1052, -0.1751, 0.9789, -0.1052, -0.1751, 0.9789, -0.1052, -0.1751, 0.9789, -0.1052, -0.1751, 0.378, -0.1361, -0.9158, 0.378, -0.1361, -0.9158, 0.378, -0.1361, -0.9158, 0.378, -0.1361, -0.9158, 0.04853, -0.09514, -0.9943, 0.04853, -0.09514, -0.9943, 0.04853, -0.09514, -0.9943, 0.04853, -0.09514, -0.9943, 0.8211, -0.312, -0.4779, 0.8211, -0.312, -0.4779, 0.8211, -0.312, -0.4779, 0.8211, -0.312, -0.4779, 0.6423, -0.2319, -0.7305, 0.6423, -0.2319, -0.7305, 0.6423, -0.2319, -0.7305, 0.6423, -0.2319, -0.7305, 0.4047, -0.1871, -0.8951, 0.4047, -0.1871, -0.8951, 0.4047, -0.1871, -0.8951, 0.4047, -0.1871, -0.8951, 0.2443, -0.1425, -0.9592, 0.2443, -0.1425, -0.9592, 0.2443, -0.1425, -0.9592, 0.2443, -0.1425, -0.9592, 0.1868, -0.2566, -0.9483, 0.1868, -0.2566, -0.9483, 0.1868, -0.2566, -0.9483, 0.1868, -0.2566, -0.9483, 0.375, -0.3227, -0.869, 0.375, -0.3227, -0.869, 0.375, -0.3227, -0.869, 0.375, -0.3227, -0.869, 0.5539, -0.4478, -0.7019, 0.5539, -0.4478, -0.7019, 0.5539, -0.4478, -0.7019, 0.5539, -0.4478, -0.7019, 0.7606, -0.4598, -0.4583, 0.7606, -0.4598, -0.4583, 0.7606, -0.4598, -0.4583, 0.7606, -0.4598, -0.4583, 0.009477, -0.1905, -0.9816, 0.009477, -0.1905, -0.9816, 0.009477, -0.1905, -0.9816, 0.009477, -0.1905, -0.9816, 0.4266, 0.4513, -0.7838, 0.4266, 0.4513, -0.7838, 0.4266, 0.4513, -0.7838, 0.4266, 0.4513, -0.7838, 0.6935, 0.7144, 0.09371, 0.6935, 0.7144, 0.09371, 0.6935, 0.7144, 0.09371, 0.6935, 0.7144, 0.09371, 0.6487, 0.7277, -0.2225, 0.6487, 0.7277, -0.2225, 0.6487, 0.7277, -0.2225, 0.6487, 0.7277, -0.2225, 0.5881, 0.6398, -0.4948, 0.5881, 0.6398, -0.4948, 0.5881, 0.6398, -0.4948, 0.5881, 0.6398, -0.4948, 0.5189, 0.5652, -0.6413, 0.5189, 0.5652, -0.6413, 0.5189, 0.5652, -0.6413, 0.5189, 0.5652, -0.6413, 0.6214, 0.4483, -0.6425, 0.6214, 0.4483, -0.6425, 0.6214, 0.4483, -0.6425, 0.6214, 0.4483, -0.6425, 0.7059, 0.5055, -0.4962, 0.7059, 0.5055, -0.4962, 0.7059, 0.5055, -0.4962, 0.7059, 0.5055, -0.4962, 0.8038, 0.551, -0.2244, 0.8038, 0.551, -0.2244, 0.8038, 0.551, -0.2244, 0.8038, 0.551, -0.2244, 0.7996, 0.5934, 0.09248, 0.7996, 0.5934, 0.09248, 0.7996, 0.5934, 0.09248, 0.7996, 0.5934, 0.09248, 0.495, 0.3732, -0.7846, 0.495, 0.3732, -0.7846, 0.495, 0.3732, -0.7846, 0.495, 0.3732, -0.7846, 0.291, 0.2449, -0.9248, 0.291, 0.2449, -0.9248, 0.291, 0.2449, -0.9248, 0.291, 0.2449, -0.9248, 0.6543, 0.7322, -0.1892, 0.6543, 0.7322, -0.1892, 0.6543, 0.7322, -0.1892, 0.6543, 0.7322, -0.1892, 0.5676, 0.6624, -0.4889, 0.5676, 0.6624, -0.4889, 0.5676, 0.6624, -0.4889, 0.5676, 0.6624, -0.4889, 0.4772, 0.5057, -0.7187, 0.4772, 0.5057, -0.7187, 0.4772, 0.5057, -0.7187, 0.4772, 0.5057, -0.7187, 0.3941, 0.394, -0.8303, 0.3941, 0.394, -0.8303, 0.3941, 0.394, -0.8303, 0.3941, 0.394, -0.8303, 0.5026, 0.2835, -0.8167, 0.5026, 0.2835, -0.8167, 0.5026, 0.2835, -0.8167, 0.5026, 0.2835, -0.8167, 0.6019, 0.3787, -0.7031, 0.6019, 0.3787, -0.7031, 0.6019, 0.3787, -0.7031, 0.6019, 0.3787, -0.7031, 0.7317, 0.4953, -0.4683, 0.7317, 0.4953, -0.4683, 0.7317, 0.4953, -0.4683, 0.7317, 0.4953, -0.4683, 0.7666, 0.6178, -0.1751, 0.7666, 0.6178, -0.1751, 0.7666, 0.6178, -0.1751, 0.7666, 0.6178, -0.1751, 0.3635, 0.1711, -0.9158, 0.3635, 0.1711, -0.9158, 0.3635, 0.1711, -0.9158, 0.3635, 0.1711, -0.9158, 0.1016, -0.03296, -0.9943, 0.1016, -0.03296, -0.9943, 0.1016, -0.03296, -0.9943, 0.1016, -0.03296, -0.9943, 0.8012, 0.36, -0.4779, 0.8012, 0.36, -0.4779, 0.8012, 0.36, -0.4779, 0.8012, 0.36, -0.4779, 0.6181, 0.2902, -0.7305, 0.6181, 0.2902, -0.7305, 0.6181, 0.2902, -0.7305, 0.6181, 0.2902, -0.7305, 0.4185, 0.1539, -0.8951, 0.4185, 0.1539, -0.8951, 0.4185, 0.1539, -0.8951, 0.4185, 0.1539, -0.8951, 0.2736, 0.07196, -0.9592, 0.2736, 0.07196, -0.9592, 0.2736, 0.07196, -0.9592, 0.2736, 0.07196, -0.9592, 0.3135, -0.04933, -0.9483, 0.3135, -0.04933, -0.9483, 0.3135, -0.04933, -0.9483, 0.3135, -0.04933, -0.9483, 0.4934, 0.03699, -0.869, 0.4934, 0.03699, -0.869, 0.4934, 0.03699, -0.869, 0.4934, 0.03699, -0.869, 0.7083, 0.07501, -0.7019, 0.7083, 0.07501, -0.7019, 0.7083, 0.07501, -0.7019, 0.7083, 0.07501, -0.7019, 0.863, 0.2127, -0.4583, 0.863, 0.2127, -0.4583, 0.863, 0.2127, -0.4583, 0.863, 0.2127, -0.4583, 0.1414, -0.128, -0.9816, 0.1414, -0.128, -0.9816, 0.1414, -0.128, -0.9816, 0.1414, -0.128, -0.9816, -0.01747, 0.6207, -0.7838, -0.01747, 0.6207, -0.7838, -0.01747, 0.6207, -0.7838, -0.01747, 0.6207, -0.7838, -0.01479, 0.9955, 0.09371, -0.01479, 0.9955, 0.09371, -0.01479, 0.9955, 0.09371, -0.01479, 0.9955, 0.09371, -0.05587, 0.9733, -0.2225, -0.05587, 0.9733, -0.2225, -0.05587, 0.9733, -0.2225, -0.05587, 0.9733, -0.2225, -0.03655, 0.8682, -0.4948, -0.03655, 0.8682, -0.4948, -0.03655, 0.8682, -0.4948, -0.03655, 0.8682, -0.4948, -0.03271, 0.7666, -0.6413, -0.03271, 0.7666, -0.6413, -0.03271, 0.7666, -0.6413, -0.03271, 0.7666, -0.6413, 0.1224, 0.7564, -0.6425, 0.1224, 0.7564, -0.6425, 0.1224, 0.7564, -0.6425, 0.1224, 0.7564, -0.6425, 0.1417, 0.8566, -0.4962, 0.1417, 0.8566, -0.4962, 0.1417, 0.8566, -0.4962, 0.1417, 0.8566, -0.4962, 0.1787, 0.958, -0.2244, 0.1787, 0.958, -0.2244, 0.1787, 0.958, -0.2244, 0.1787, 0.958, -0.2244, 0.1458, 0.985, 0.09248, 0.1458, 0.985, 0.09248, 0.1458, 0.985, 0.09248, 0.1458, 0.985, 0.09248, 0.08614, 0.6139, -0.7846, 0.08614, 0.6139, -0.7846, 0.08614, 0.6139, -0.7846, 0.08614, 0.6139, -0.7846, 0.03264, 0.3789, -0.9248, 0.03264, 0.3789, -0.9248, 0.03264, 0.3789, -0.9248, 0.03264, 0.3789, -0.9248, -0.05509, 0.9804, -0.1892, -0.05509, 0.9804, -0.1892, -0.05509, 0.9804, -0.1892, -0.05509, 0.9804, -0.1892, -0.06703, 0.8698, -0.4889, -0.06703, 0.8698, -0.4889, -0.06703, 0.8698, -0.4889, -0.06703, 0.8698, -0.4889, -0.02012, 0.695, -0.7187, -0.02012, 0.695, -0.7187, -0.02012, 0.695, -0.7187, -0.02012, 0.695, -0.7187, 6.101e-05, 0.5573, -0.8303, 6.101e-05, 0.5573, -0.8303, 6.101e-05, 0.5573, -0.8303, 6.101e-05, 0.5573, -0.8303, 0.1549, 0.5559, -0.8167, 0.1549, 0.5559, -0.8167, 0.1549, 0.5559, -0.8167, 0.1549, 0.5559, -0.8167, 0.1579, 0.6934, -0.7031, 0.1579, 0.6934, -0.7031, 0.1579, 0.6934, -0.7031, 0.1579, 0.6934, -0.7031, 0.1672, 0.8676, -0.4683, 0.1672, 0.8676, -0.4683, 0.1672, 0.8676, -0.4683, 0.1672, 0.8676, -0.4683, 0.1052, 0.9789, -0.1751, 0.1052, 0.9789, -0.1751, 0.1052, 0.9789, -0.1751, 0.1052, 0.9789, -0.1751, 0.1361, 0.378, -0.9158, 0.1361, 0.378, -0.9158, 0.1361, 0.378, -0.9158, 0.1361, 0.378, -0.9158, 0.09514, 0.04853, -0.9943, 0.09514, 0.04853, -0.9943, 0.09514, 0.04853, -0.9943, 0.09514, 0.04853, -0.9943, 0.312, 0.8211, -0.4779, 0.312, 0.8211, -0.4779, 0.312, 0.8211, -0.4779, 0.312, 0.8211, -0.4779, 0.2319, 0.6423, -0.7305, 0.2319, 0.6423, -0.7305, 0.2319, 0.6423, -0.7305, 0.2319, 0.6423, -0.7305, 0.1871, 0.4047, -0.8951, 0.1871, 0.4047, -0.8951, 0.1871, 0.4047, -0.8951, 0.1871, 0.4047, -0.8951, 0.1425, 0.2443, -0.9592, 0.1425, 0.2443, -0.9592, 0.1425, 0.2443, -0.9592, 0.1425, 0.2443, -0.9592, 0.2566, 0.1868, -0.9483, 0.2566, 0.1868, -0.9483, 0.2566, 0.1868, -0.9483, 0.2566, 0.1868, -0.9483, 0.3227, 0.375, -0.869, 0.3227, 0.375, -0.869, 0.3227, 0.375, -0.869, 0.3227, 0.375, -0.869, 0.4478, 0.5539, -0.7019, 0.4478, 0.5539, -0.7019, 0.4478, 0.5539, -0.7019, 0.4478, 0.5539, -0.7019, 0.4598, 0.7606, -0.4583, 0.4598, 0.7606, -0.4583, 0.4598, 0.7606, -0.4583, 0.4598, 0.7606, -0.4583, 0.1905, 0.009477, -0.9816, 0.1905, 0.009477, -0.9816, 0.1905, 0.009477, -0.9816, 0.1905, 0.009477, -0.9816, -0.4513, 0.4266, -0.7838, -0.4513, 0.4266, -0.7838, -0.4513, 0.4266, -0.7838, -0.4513, 0.4266, -0.7838, -0.7144, 0.6935, 0.09371, -0.7144, 0.6935, 0.09371, -0.7144, 0.6935, 0.09371, -0.7144, 0.6935, 0.09371, -0.7277, 0.6487, -0.2225, -0.7277, 0.6487, -0.2225, -0.7277, 0.6487, -0.2225, -0.7277, 0.6487, -0.2225, -0.6398, 0.5881, -0.4948, -0.6398, 0.5881, -0.4948, -0.6398, 0.5881, -0.4948, -0.6398, 0.5881, -0.4948, -0.5652, 0.5189, -0.6413, -0.5652, 0.5189, -0.6413, -0.5652, 0.5189, -0.6413, -0.5652, 0.5189, -0.6413, -0.4483, 0.6214, -0.6425, -0.4483, 0.6214, -0.6425, -0.4483, 0.6214, -0.6425, -0.4483, 0.6214, -0.6425, -0.5055, 0.7059, -0.4962, -0.5055, 0.7059, -0.4962, -0.5055, 0.7059, -0.4962, -0.5055, 0.7059, -0.4962, -0.551, 0.8038, -0.2244, -0.551, 0.8038, -0.2244, -0.551, 0.8038, -0.2244, -0.551, 0.8038, -0.2244, -0.5934, 0.7996, 0.09248, -0.5934, 0.7996, 0.09248, -0.5934, 0.7996, 0.09248, -0.5934, 0.7996, 0.09248, -0.3732, 0.495, -0.7846, -0.3732, 0.495, -0.7846, -0.3732, 0.495, -0.7846, -0.3732, 0.495, -0.7846, -0.2449, 0.291, -0.9248, -0.2449, 0.291, -0.9248, -0.2449, 0.291, -0.9248, -0.2449, 0.291, -0.9248, -0.7322, 0.6543, -0.1892, -0.7322, 0.6543, -0.1892, -0.7322, 0.6543, -0.1892, -0.7322, 0.6543, -0.1892, -0.6624, 0.5676, -0.4889, -0.6624, 0.5676, -0.4889, -0.6624, 0.5676, -0.4889, -0.6624, 0.5676, -0.4889, -0.5057, 0.4772, -0.7187, -0.5057, 0.4772, -0.7187, -0.5057, 0.4772, -0.7187, -0.5057, 0.4772, -0.7187, -0.394, 0.3941, -0.8303, -0.394, 0.3941, -0.8303, -0.394, 0.3941, -0.8303, -0.394, 0.3941, -0.8303, -0.2835, 0.5026, -0.8167, -0.2835, 0.5026, -0.8167, -0.2835, 0.5026, -0.8167, -0.2835, 0.5026, -0.8167, -0.3787, 0.6019, -0.7031, -0.3787, 0.6019, -0.7031, -0.3787, 0.6019, -0.7031, -0.3787, 0.6019, -0.7031, -0.4953, 0.7317, -0.4683, -0.4953, 0.7317, -0.4683, -0.4953, 0.7317, -0.4683, -0.4953, 0.7317, -0.4683, -0.6178, 0.7666, -0.1751, -0.6178, 0.7666, -0.1751, -0.6178, 0.7666, -0.1751, -0.6178, 0.7666, -0.1751, -0.1711, 0.3635, -0.9158, -0.1711, 0.3635, -0.9158, -0.1711, 0.3635, -0.9158, -0.1711, 0.3635, -0.9158, 0.03296, 0.1016, -0.9943, 0.03296, 0.1016, -0.9943, 0.03296, 0.1016, -0.9943, 0.03296, 0.1016, -0.9943, -0.36, 0.8012, -0.4779, -0.36, 0.8012, -0.4779, -0.36, 0.8012, -0.4779, -0.36, 0.8012, -0.4779, -0.2902, 0.6181, -0.7305, -0.2902, 0.6181, -0.7305, -0.2902, 0.6181, -0.7305, -0.2902, 0.6181, -0.7305, -0.1539, 0.4185, -0.8951, -0.1539, 0.4185, -0.8951, -0.1539, 0.4185, -0.8951, -0.1539, 0.4185, -0.8951, -0.07196, 0.2736, -0.9592, -0.07196, 0.2736, -0.9592, -0.07196, 0.2736, -0.9592, -0.07196, 0.2736, -0.9592, 0.04933, 0.3135, -0.9483, 0.04933, 0.3135, -0.9483, 0.04933, 0.3135, -0.9483, 0.04933, 0.3135, -0.9483, -0.03699, 0.4934, -0.869, -0.03699, 0.4934, -0.869, -0.03699, 0.4934, -0.869, -0.03699, 0.4934, -0.869, -0.07501, 0.7083, -0.7019, -0.07501, 0.7083, -0.7019, -0.07501, 0.7083, -0.7019, -0.07501, 0.7083, -0.7019, -0.2127, 0.863, -0.4583, -0.2127, 0.863, -0.4583, -0.2127, 0.863, -0.4583, -0.2127, 0.863, -0.4583, 0.128, 0.1414, -0.9816, 0.128, 0.1414, -0.9816, 0.128, 0.1414, -0.9816, 0.128, 0.1414, -0.9816, -0.6207, -0.01747, -0.7838, -0.6207, -0.01747, -0.7838, -0.6207, -0.01747, -0.7838, -0.6207, -0.01747, -0.7838, -0.9955, -0.01479, 0.09371, -0.9955, -0.01479, 0.09371, -0.9955, -0.01479, 0.09371, -0.9955, -0.01479, 0.09371, -0.9733, -0.05587, -0.2225, -0.9733, -0.05587, -0.2225, -0.9733, -0.05587, -0.2225, -0.9733, -0.05587, -0.2225, -0.8682, -0.03655, -0.4948, -0.8682, -0.03655, -0.4948, -0.8682, -0.03655, -0.4948, -0.8682, -0.03655, -0.4948, -0.7666, -0.03271, -0.6413, -0.7666, -0.03271, -0.6413, -0.7666, -0.03271, -0.6413, -0.7666, -0.03271, -0.6413, -0.7564, 0.1224, -0.6425, -0.7564, 0.1224, -0.6425, -0.7564, 0.1224, -0.6425, -0.7564, 0.1224, -0.6425, -0.8566, 0.1417, -0.4962, -0.8566, 0.1417, -0.4962, -0.8566, 0.1417, -0.4962, -0.8566, 0.1417, -0.4962, -0.958, 0.1787, -0.2244, -0.958, 0.1787, -0.2244, -0.958, 0.1787, -0.2244, -0.958, 0.1787, -0.2244, -0.985, 0.1458, 0.09248, -0.985, 0.1458, 0.09248, -0.985, 0.1458, 0.09248, -0.985, 0.1458, 0.09248, -0.6139, 0.08614, -0.7846, -0.6139, 0.08614, -0.7846, -0.6139, 0.08614, -0.7846, -0.6139, 0.08614, -0.7846, -0.3789, 0.03264, -0.9248, -0.3789, 0.03264, -0.9248, -0.3789, 0.03264, -0.9248, -0.3789, 0.03264, -0.9248, -0.9804, -0.05509, -0.1892, -0.9804, -0.05509, -0.1892, -0.9804, -0.05509, -0.1892, -0.9804, -0.05509, -0.1892, -0.8698, -0.06703, -0.4889, -0.8698, -0.06703, -0.4889, -0.8698, -0.06703, -0.4889, -0.8698, -0.06703, -0.4889, -0.695, -0.02012, -0.7187, -0.695, -0.02012, -0.7187, -0.695, -0.02012, -0.7187, -0.695, -0.02012, -0.7187, -0.5573, 6.123e-05, -0.8303, -0.5573, 6.123e-05, -0.8303, -0.5573, 6.123e-05, -0.8303, -0.5573, 6.123e-05, -0.8303, -0.5559, 0.1549, -0.8167, -0.5559, 0.1549, -0.8167, -0.5559, 0.1549, -0.8167, -0.5559, 0.1549, -0.8167, -0.6934, 0.1579, -0.7031, -0.6934, 0.1579, -0.7031, -0.6934, 0.1579, -0.7031, -0.6934, 0.1579, -0.7031, -0.8676, 0.1672, -0.4683, -0.8676, 0.1672, -0.4683, -0.8676, 0.1672, -0.4683, -0.8676, 0.1672, -0.4683, -0.9789, 0.1052, -0.1751, -0.9789, 0.1052, -0.1751, -0.9789, 0.1052, -0.1751, -0.9789, 0.1052, -0.1751, -0.378, 0.1361, -0.9158, -0.378, 0.1361, -0.9158, -0.378, 0.1361, -0.9158, -0.378, 0.1361, -0.9158, -0.04853, 0.09514, -0.9943, -0.04853, 0.09514, -0.9943, -0.04853, 0.09514, -0.9943, -0.04853, 0.09514, -0.9943, -0.8211, 0.312, -0.4779, -0.8211, 0.312, -0.4779, -0.8211, 0.312, -0.4779, -0.8211, 0.312, -0.4779, -0.6423, 0.2319, -0.7305, -0.6423, 0.2319, -0.7305, -0.6423, 0.2319, -0.7305, -0.6423, 0.2319, -0.7305, -0.4047, 0.1871, -0.8951, -0.4047, 0.1871, -0.8951, -0.4047, 0.1871, -0.8951, -0.4047, 0.1871, -0.8951, -0.2443, 0.1425, -0.9592, -0.2443, 0.1425, -0.9592, -0.2443, 0.1425, -0.9592, -0.2443, 0.1425, -0.9592, -0.1868, 0.2566, -0.9483, -0.1868, 0.2566, -0.9483, -0.1868, 0.2566, -0.9483, -0.1868, 0.2566, -0.9483, -0.375, 0.3227, -0.869, -0.375, 0.3227, -0.869, -0.375, 0.3227, -0.869, -0.375, 0.3227, -0.869, -0.5539, 0.4478, -0.7019, -0.5539, 0.4478, -0.7019, -0.5539, 0.4478, -0.7019, -0.5539, 0.4478, -0.7019, -0.7606, 0.4598, -0.4583, -0.7606, 0.4598, -0.4583, -0.7606, 0.4598, -0.4583, -0.7606, 0.4598, -0.4583, -0.009477, 0.1905, -0.9816, -0.009477, 0.1905, -0.9816, -0.009477, 0.1905, -0.9816, -0.009477, 0.1905, -0.9816, -0.4266, -0.4513, -0.7838, -0.4266, -0.4513, -0.7838, -0.4266, -0.4513, -0.7838, -0.4266, -0.4513, -0.7838, -0.6935, -0.7144, 0.09371, -0.6935, -0.7144, 0.09371, -0.6935, -0.7144, 0.09371, -0.6935, -0.7144, 0.09371, -0.6487, -0.7277, -0.2225, -0.6487, -0.7277, -0.2225, -0.6487, -0.7277, -0.2225, -0.6487, -0.7277, -0.2225, -0.5881, -0.6398, -0.4948, -0.5881, -0.6398, -0.4948, -0.5881, -0.6398, -0.4948, -0.5881, -0.6398, -0.4948, -0.5189, -0.5652, -0.6413, -0.5189, -0.5652, -0.6413, -0.5189, -0.5652, -0.6413, -0.5189, -0.5652, -0.6413, -0.6214, -0.4483, -0.6425, -0.6214, -0.4483, -0.6425, -0.6214, -0.4483, -0.6425, -0.6214, -0.4483, -0.6425, -0.7059, -0.5055, -0.4962, -0.7059, -0.5055, -0.4962, -0.7059, -0.5055, -0.4962, -0.7059, -0.5055, -0.4962, -0.8038, -0.551, -0.2244, -0.8038, -0.551, -0.2244, -0.8038, -0.551, -0.2244, -0.8038, -0.551, -0.2244, -0.7996, -0.5934, 0.09248, -0.7996, -0.5934, 0.09248, -0.7996, -0.5934, 0.09248, -0.7996, -0.5934, 0.09248, -0.495, -0.3732, -0.7846, -0.495, -0.3732, -0.7846, -0.495, -0.3732, -0.7846, -0.495, -0.3732, -0.7846, -0.291, -0.2449, -0.9248, -0.291, -0.2449, -0.9248, -0.291, -0.2449, -0.9248, -0.291, -0.2449, -0.9248, -0.6543, -0.7322, -0.1892, -0.6543, -0.7322, -0.1892, -0.6543, -0.7322, -0.1892, -0.6543, -0.7322, -0.1892, -0.5676, -0.6624, -0.4889, -0.5676, -0.6624, -0.4889, -0.5676, -0.6624, -0.4889, -0.5676, -0.6624, -0.4889, -0.4772, -0.5057, -0.7187, -0.4772, -0.5057, -0.7187, -0.4772, -0.5057, -0.7187, -0.4772, -0.5057, -0.7187, -0.3941, -0.394, -0.8303, -0.3941, -0.394, -0.8303, -0.3941, -0.394, -0.8303, -0.3941, -0.394, -0.8303, -0.5026, -0.2835, -0.8167, -0.5026, -0.2835, -0.8167, -0.5026, -0.2835, -0.8167, -0.5026, -0.2835, -0.8167, -0.6019, -0.3787, -0.7031, -0.6019, -0.3787, -0.7031, -0.6019, -0.3787, -0.7031, -0.6019, -0.3787, -0.7031, -0.7317, -0.4953, -0.4683, -0.7317, -0.4953, -0.4683, -0.7317, -0.4953, -0.4683, -0.7317, -0.4953, -0.4683, -0.7666, -0.6178, -0.1751, -0.7666, -0.6178, -0.1751, -0.7666, -0.6178, -0.1751, -0.7666, -0.6178, -0.1751, -0.3635, -0.1711, -0.9158, -0.3635, -0.1711, -0.9158, -0.3635, -0.1711, -0.9158, -0.3635, -0.1711, -0.9158, -0.1016, 0.03296, -0.9943, -0.1016, 0.03296, -0.9943, -0.1016, 0.03296, -0.9943, -0.1016, 0.03296, -0.9943, -0.8012, -0.36, -0.4779, -0.8012, -0.36, -0.4779, -0.8012, -0.36, -0.4779, -0.8012, -0.36, -0.4779, -0.6181, -0.2902, -0.7305, -0.6181, -0.2902, -0.7305, -0.6181, -0.2902, -0.7305, -0.6181, -0.2902, -0.7305, -0.4185, -0.1539, -0.8951, -0.4185, -0.1539, -0.8951, -0.4185, -0.1539, -0.8951, -0.4185, -0.1539, -0.8951, -0.2736, -0.07196, -0.9592, -0.2736, -0.07196, -0.9592, -0.2736, -0.07196, -0.9592, -0.2736, -0.07196, -0.9592, -0.3135, 0.04933, -0.9483, -0.3135, 0.04933, -0.9483, -0.3135, 0.04933, -0.9483, -0.3135, 0.04933, -0.9483, -0.4934, -0.03699, -0.869, -0.4934, -0.03699, -0.869, -0.4934, -0.03699, -0.869, -0.4934, -0.03699, -0.869, -0.7083, -0.07501, -0.7019, -0.7083, -0.07501, -0.7019, -0.7083, -0.07501, -0.7019, -0.7083, -0.07501, -0.7019, -0.863, -0.2127, -0.4583, -0.863, -0.2127, -0.4583, -0.863, -0.2127, -0.4583, -0.863, -0.2127, -0.4583, -0.1414, 0.128, -0.9816, -0.1414, 0.128, -0.9816, -0.1414, 0.128, -0.9816, -0.1414, 0.128, -0.9816, 0.01747, -0.6207, -0.7838, 0.01747, -0.6207, -0.7838, 0.01747, -0.6207, -0.7838, 0.01747, -0.6207, -0.7838, 0.01479, -0.9955, 0.09371, 0.01479, -0.9955, 0.09371, 0.01479, -0.9955, 0.09371, 0.01479, -0.9955, 0.09371, 0.05587, -0.9733, -0.2225, 0.05587, -0.9733, -0.2225, 0.05587, -0.9733, -0.2225, 0.05587, -0.9733, -0.2225, 0.03655, -0.8682, -0.4948, 0.03655, -0.8682, -0.4948, 0.03655, -0.8682, -0.4948, 0.03655, -0.8682, -0.4948, 0.03271, -0.7666, -0.6413, 0.03271, -0.7666, -0.6413, 0.03271, -0.7666, -0.6413, 0.03271, -0.7666, -0.6413, -0.1224, -0.7564, -0.6425, -0.1224, -0.7564, -0.6425, -0.1224, -0.7564, -0.6425, -0.1224, -0.7564, -0.6425, -0.1417, -0.8566, -0.4962, -0.1417, -0.8566, -0.4962, -0.1417, -0.8566, -0.4962, -0.1417, -0.8566, -0.4962, -0.1787, -0.958, -0.2244, -0.1787, -0.958, -0.2244, -0.1787, -0.958, -0.2244, -0.1787, -0.958, -0.2244, -0.1458, -0.985, 0.09248, -0.1458, -0.985, 0.09248, -0.1458, -0.985, 0.09248, -0.1458, -0.985, 0.09248, -0.08614, -0.6139, -0.7846, -0.08614, -0.6139, -0.7846, -0.08614, -0.6139, -0.7846, -0.08614, -0.6139, -0.7846, -0.03264, -0.3789, -0.9248, -0.03264, -0.3789, -0.9248, -0.03264, -0.3789, -0.9248, -0.03264, -0.3789, -0.9248, 0.05509, -0.9804, -0.1892, 0.05509, -0.9804, -0.1892, 0.05509, -0.9804, -0.1892, 0.05509, -0.9804, -0.1892, 0.06703, -0.8698, -0.4889, 0.06703, -0.8698, -0.4889, 0.06703, -0.8698, -0.4889, 0.06703, -0.8698, -0.4889, 0.02012, -0.695, -0.7187, 0.02012, -0.695, -0.7187, 0.02012, -0.695, -0.7187, 0.02012, -0.695, -0.7187, -6.101e-05, -0.5573, -0.8303, -6.101e-05, -0.5573, -0.8303, -6.101e-05, -0.5573, -0.8303, -6.101e-05, -0.5573, -0.8303, -0.1549, -0.5559, -0.8167, -0.1549, -0.5559, -0.8167, -0.1549, -0.5559, -0.8167, -0.1549, -0.5559, -0.8167, -0.1579, -0.6934, -0.7031, -0.1579, -0.6934, -0.7031, -0.1579, -0.6934, -0.7031, -0.1579, -0.6934, -0.7031, -0.1672, -0.8676, -0.4683, -0.1672, -0.8676, -0.4683, -0.1672, -0.8676, -0.4683, -0.1672, -0.8676, -0.4683, -0.1052, -0.9789, -0.1751, -0.1052, -0.9789, -0.1751, -0.1052, -0.9789, -0.1751, -0.1052, -0.9789, -0.1751, -0.1361, -0.378, -0.9158, -0.1361, -0.378, -0.9158, -0.1361, -0.378, -0.9158, -0.1361, -0.378, -0.9158, -0.09514, -0.04853, -0.9943, -0.09514, -0.04853, -0.9943, -0.09514, -0.04853, -0.9943, -0.09514, -0.04853, -0.9943, -0.312, -0.8211, -0.4779, -0.312, -0.8211, -0.4779, -0.312, -0.8211, -0.4779, -0.312, -0.8211, -0.4779, -0.2319, -0.6423, -0.7305, -0.2319, -0.6423, -0.7305, -0.2319, -0.6423, -0.7305, -0.2319, -0.6423, -0.7305, -0.1871, -0.4047, -0.8951, -0.1871, -0.4047, -0.8951, -0.1871, -0.4047, -0.8951, -0.1871, -0.4047, -0.8951, -0.1425, -0.2443, -0.9592, -0.1425, -0.2443, -0.9592, -0.1425, -0.2443, -0.9592, -0.1425, -0.2443, -0.9592, -0.2566, -0.1868, -0.9483, -0.2566, -0.1868, -0.9483, -0.2566, -0.1868, -0.9483, -0.2566, -0.1868, -0.9483, -0.3227, -0.375, -0.869, -0.3227, -0.375, -0.869, -0.3227, -0.375, -0.869, -0.3227, -0.375, -0.869, -0.4478, -0.5539, -0.7019, -0.4478, -0.5539, -0.7019, -0.4478, -0.5539, -0.7019, -0.4478, -0.5539, -0.7019, -0.4598, -0.7606, -0.4583, -0.4598, -0.7606, -0.4583, -0.4598, -0.7606, -0.4583, -0.4598, -0.7606, -0.4583, -0.1905, -0.009477, -0.9816, -0.1905, -0.009477, -0.9816, -0.1905, -0.009477, -0.9816, -0.1905, -0.009477, -0.9816, 0.4513, -0.4266, -0.7838, 0.4513, -0.4266, -0.7838, 0.4513, -0.4266, -0.7838, 0.4513, -0.4266, -0.7838, 0.7144, -0.6935, 0.09371, 0.7144, -0.6935, 0.09371, 0.7144, -0.6935, 0.09371, 0.7144, -0.6935, 0.09371, 0.7277, -0.6487, -0.2225, 0.7277, -0.6487, -0.2225, 0.7277, -0.6487, -0.2225, 0.7277, -0.6487, -0.2225, 0.6398, -0.5881, -0.4948, 0.6398, -0.5881, -0.4948, 0.6398, -0.5881, -0.4948, 0.6398, -0.5881, -0.4948, 0.5652, -0.5189, -0.6413, 0.5652, -0.5189, -0.6413, 0.5652, -0.5189, -0.6413, 0.5652, -0.5189, -0.6413, 0.4483, -0.6214, -0.6425, 0.4483, -0.6214, -0.6425, 0.4483, -0.6214, -0.6425, 0.4483, -0.6214, -0.6425, 0.5055, -0.7059, -0.4962, 0.5055, -0.7059, -0.4962, 0.5055, -0.7059, -0.4962, 0.5055, -0.7059, -0.4962, 0.551, -0.8038, -0.2244, 0.551, -0.8038, -0.2244, 0.551, -0.8038, -0.2244, 0.551, -0.8038, -0.2244, 0.5934, -0.7996, 0.09248, 0.5934, -0.7996, 0.09248, 0.5934, -0.7996, 0.09248, 0.5934, -0.7996, 0.09248, 0.3732, -0.495, -0.7846, 0.3732, -0.495, -0.7846, 0.3732, -0.495, -0.7846, 0.3732, -0.495, -0.7846, 0.2449, -0.291, -0.9248, 0.2449, -0.291, -0.9248, 0.2449, -0.291, -0.9248, 0.2449, -0.291, -0.9248, 0.7322, -0.6543, -0.1892, 0.7322, -0.6543, -0.1892, 0.7322, -0.6543, -0.1892, 0.7322, -0.6543, -0.1892, 0.6624, -0.5676, -0.4889, 0.6624, -0.5676, -0.4889, 0.6624, -0.5676, -0.4889, 0.6624, -0.5676, -0.4889, 0.5057, -0.4772, -0.7187, 0.5057, -0.4772, -0.7187, 0.5057, -0.4772, -0.7187, 0.5057, -0.4772, -0.7187, 0.394, -0.3941, -0.8303, 0.394, -0.3941, -0.8303, 0.394, -0.3941, -0.8303, 0.394, -0.3941, -0.8303, 0.2835, -0.5026, -0.8167, 0.2835, -0.5026, -0.8167, 0.2835, -0.5026, -0.8167, 0.2835, -0.5026, -0.8167, 0.3787, -0.6019, -0.7031, 0.3787, -0.6019, -0.7031, 0.3787, -0.6019, -0.7031, 0.3787, -0.6019, -0.7031, 0.4953, -0.7317, -0.4683, 0.4953, -0.7317, -0.4683, 0.4953, -0.7317, -0.4683, 0.4953, -0.7317, -0.4683, 0.6178, -0.7666, -0.1751, 0.6178, -0.7666, -0.1751, 0.6178, -0.7666, -0.1751, 0.6178, -0.7666, -0.1751, 0.1711, -0.3635, -0.9158, 0.1711, -0.3635, -0.9158, 0.1711, -0.3635, -0.9158, 0.1711, -0.3635, -0.9158, -0.03296, -0.1016, -0.9943, -0.03296, -0.1016, -0.9943, -0.03296, -0.1016, -0.9943, -0.03296, -0.1016, -0.9943, 0.36, -0.8012, -0.4779, 0.36, -0.8012, -0.4779, 0.36, -0.8012, -0.4779, 0.36, -0.8012, -0.4779, 0.2902, -0.6181, -0.7305, 0.2902, -0.6181, -0.7305, 0.2902, -0.6181, -0.7305, 0.2902, -0.6181, -0.7305, 0.1539, -0.4185, -0.8951, 0.1539, -0.4185, -0.8951, 0.1539, -0.4185, -0.8951, 0.1539, -0.4185, -0.8951, 0.07196, -0.2736, -0.9592, 0.07196, -0.2736, -0.9592, 0.07196, -0.2736, -0.9592, 0.07196, -0.2736, -0.9592, -0.04933, -0.3135, -0.9483, -0.04933, -0.3135, -0.9483, -0.04933, -0.3135, -0.9483, -0.04933, -0.3135, -0.9483, 0.03699, -0.4934, -0.869, 0.03699, -0.4934, -0.869, 0.03699, -0.4934, -0.869, 0.03699, -0.4934, -0.869, 0.07501, -0.7083, -0.7019, 0.07501, -0.7083, -0.7019, 0.07501, -0.7083, -0.7019, 0.07501, -0.7083, -0.7019, 0.2127, -0.863, -0.4583, 0.2127, -0.863, -0.4583, 0.2127, -0.863, -0.4583, 0.2127, -0.863, -0.4583, -0.128, -0.1414, -0.9816, -0.128, -0.1414, -0.9816, -0.128, -0.1414, -0.9816, -0.128, -0.1414, -0.9816, 0.6207, 0.01747, -0.7838, 0.6207, 0.01747, -0.7838, 0.6207, 0.01747, -0.7838, 0.6207, 0.01747, -0.7838, 0.9955, 0.01479, 0.09371, 0.9955, 0.01479, 0.09371, 0.9955, 0.01479, 0.09371, 0.9955, 0.01479, 0.09371, 0.9733, 0.05587, -0.2225, 0.9733, 0.05587, -0.2225, 0.9733, 0.05587, -0.2225, 0.9733, 0.05587, -0.2225, 0.8682, 0.03655, -0.4948, 0.8682, 0.03655, -0.4948, 0.8682, 0.03655, -0.4948, 0.8682, 0.03655, -0.4948, 0.7666, 0.03271, -0.6413, 0.7666, 0.03271, -0.6413, 0.7666, 0.03271, -0.6413, 0.7666, 0.03271, -0.6413, 0.7564, -0.1224, -0.6425, 0.7564, -0.1224, -0.6425, 0.7564, -0.1224, -0.6425, 0.7564, -0.1224, -0.6425, 0.8566, -0.1417, -0.4962, 0.8566, -0.1417, -0.4962, 0.8566, -0.1417, -0.4962, 0.8566, -0.1417, -0.4962, 0.958, -0.1787, -0.2244, 0.958, -0.1787, -0.2244, 0.958, -0.1787, -0.2244, 0.958, -0.1787, -0.2244, 0.985, -0.1458, 0.09248, 0.985, -0.1458, 0.09248, 0.985, -0.1458, 0.09248, 0.985, -0.1458, 0.09248, 0.6139, -0.08614, -0.7846, 0.6139, -0.08614, -0.7846, 0.6139, -0.08614, -0.7846, 0.6139, -0.08614, -0.7846])] * 3)])

# ---- objects
ob_cylinder = bpy.data.objects.new('Cylinder', me_cylinder_022)
ob_light = bpy.data.objects.new('Light', light_light)
ob_camera = bpy.data.objects.new('Camera', cam_camera)
ob_cylinder_000 = bpy.data.objects.new('Cylinder.000', me_cylinder_020)

# ---- transforms, parenting, visibility, modifiers, constraints
ob_cylinder.location = (0.0, 0.0, 0.0)
ob_cylinder.scale = (0.4, 0.4, 1.0)
ob_cylinder.lineart.crease_threshold = 0.0
ob_light.location = (4.076, 1.005, 6.735)
ob_light.rotation_euler = (0.6503, 0.05522, 1.866)
ob_light.scale = (1.002, 1.182, 1.299)
ob_light.lock_rotations_4d = False
ob_light.empty_display_type = 'ARROWS'
ob_light.color = (0.0, 0.0, 0.0, 0.0)
ob_light.lineart.crease_threshold = 0.0
ob_camera.location = (7.359, -6.926, 4.958)
ob_camera.rotation_euler = (1.109, 0.0, 0.8149)
ob_camera.lock_rotations_4d = False
ob_camera.empty_display_type = 'ARROWS'
ob_camera.color = (0.0, 0.0, 0.0, 0.0)
ob_camera.display_type = 'WIRE'
ob_camera.lineart.crease_threshold = 0.0
ob_cylinder_000.location = (0.0, 0.0, 1.583)
ob_cylinder_000.scale = (1.206, 1.206, 1.206)
ob_cylinder_000.lineart.crease_threshold = 0.0

# ---- collection membership
scene.collection.objects.link(ob_cylinder)
col_collection.objects.link(ob_light)
col_collection.objects.link(ob_camera)
col_collection.objects.link(ob_cylinder_000)

# ---- scene / render settings (as saved in the file)
scene.camera = ob_camera
scene.frame_start = 1; scene.frame_end = 250; scene.frame_set(0)
scene.render.engine = 'BLENDER_EEVEE_NEXT'
scene.cycles.use_denoising = False
scene.cycles.samples = 128
scene.cycles.sampling_pattern = 'TABULATED_SOBOL'
scene.cycles.use_adaptive_sampling = False
scene.cycles.use_light_tree = False
scene.view_settings.view_transform = 'Filmic'
bpy.context.view_layer.update()
